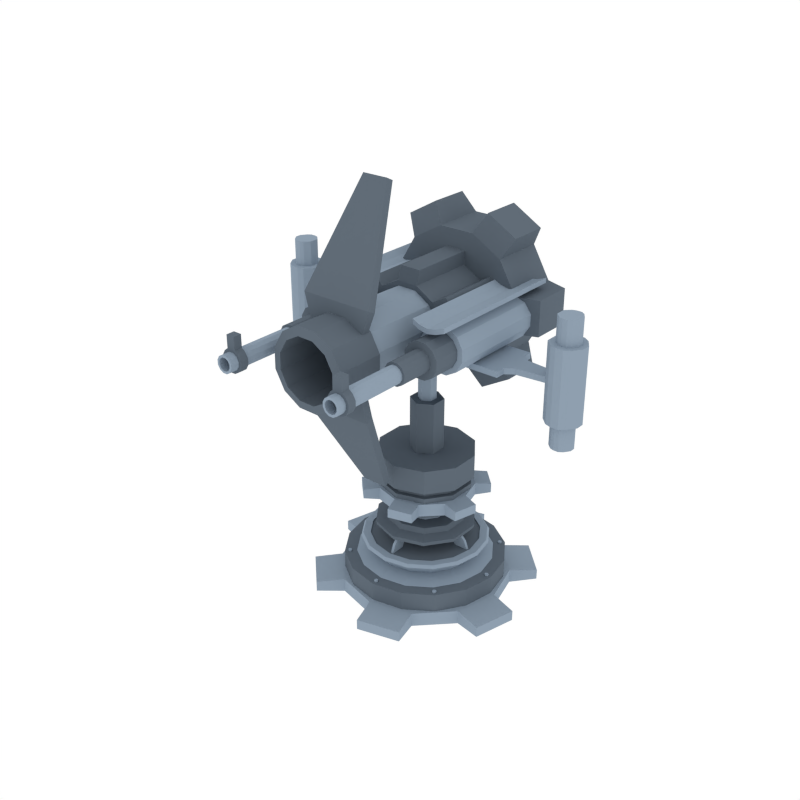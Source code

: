 # Source: Cannon01.blend  (saved by Blender 2.90.8; exported with 4.5.12 LTS)
import bpy
from mathutils import Matrix  # noqa: F401  (used for matrix-valued properties, if any)

bpy.ops.wm.read_factory_settings(use_empty=True)
scene = bpy.context.scene
scene.name = 'Scene'

# ---- collections
col_collection_1 = bpy.data.collections.new('Collection 1'); scene.collection.children.link(col_collection_1)

# ---- materials (node trees are filled in below, after node groups)
mat_dark = bpy.data.materials.new('Dark')
mat_dark.alpha_threshold = 0.0
mat_dark.diffuse_color = (0.1195, 0.15, 0.1845, 1.0)
mat_dark.roughness = 0.5
mat_light = bpy.data.materials.new('Light')
mat_light.alpha_threshold = 0.0
mat_light.diffuse_color = (0.2747, 0.3467, 0.4287, 1.0)
mat_light.roughness = 0.5

# ---- material node trees

# ---- world
world_world = bpy.data.worlds.new('World'); scene.world = world_world
world_world.color = (1.0, 1.0, 1.0)
world_world.use_sun_shadow = False
world_world.sun_shadow_jitter_overblur = 0.0
world_world.cycles.sampling_method = 'NONE'
world_world.cycles.sample_map_resolution = 256

# ---- meshes
me_cylinder_103 = bpy.data.meshes.new('Cylinder.103')
me_cylinder_103.from_pydata([(0.0, 0.4957, -0.02798), (0.0, 0.4957, 0.1584), (0.1897, 0.4579, -0.02798), (0.1897, 0.4579, 0.1584), (0.3505, 0.3505, -0.02798), (0.3505, 0.3505, 0.1584), (0.4579, 0.1897, -0.02798), (0.4579, 0.1897, 0.1584), (0.4957, -2.167e-08, -0.02798), (0.4957, -2.167e-08, 0.1584), (0.4579, -0.1897, -0.02798), (0.4579, -0.1897, 0.1584), (0.3505, -0.3505, -0.02798), (0.3505, -0.3505, 0.1584), (0.1897, -0.4579, -0.02798), (0.1897, -0.4579, 0.1584), (7.485e-08, -0.4957, -0.02798), (7.485e-08, -0.4957, 0.1584), (-0.1897, -0.4579, -0.02798), (-0.1897, -0.4579, 0.1584), (-0.3505, -0.3505, -0.02798), (-0.3505, -0.3505, 0.1584), (-0.4579, -0.1897, -0.02798), (-0.4579, -0.1897, 0.1584), (-0.4957, 5.911e-09, -0.02798), (-0.4957, 5.911e-09, 0.1584), (-0.4579, 0.1897, -0.02798), (-0.4579, 0.1897, 0.1584), (-0.3505, 0.3505, -0.02798), (-0.3505, 0.3505, 0.1584), (-0.1897, 0.4579, -0.02798), (-0.1897, 0.4579, 0.1584), (0.1609, 0.3885, 0.1589), (0.0, 0.4206, 0.1589), (0.2974, 0.2974, 0.1589), (0.3885, 0.1609, 0.1589), (0.4206, -1.838e-08, 0.1589), (0.3885, -0.1609, 0.1589), (0.2974, -0.2974, 0.1589), (0.1609, -0.3885, 0.1589), (6.35e-08, -0.4206, 0.1589), (-0.1609, -0.3885, 0.1589), (-0.2974, -0.2974, 0.1589), (-0.3885, -0.1609, 0.1589), (-0.4206, 5.015e-09, 0.1589), (-0.3885, 0.1609, 0.1589), (-0.2974, 0.2974, 0.1589), (-0.1609, 0.3885, 0.1589), (0.1502, 0.3626, 0.2684), (-2.006e-10, 0.3925, 0.2684), (0.2775, 0.2775, 0.2684), (0.3626, 0.1502, 0.2684), (0.3925, -1.716e-08, 0.2684), (0.3626, -0.1502, 0.2684), (0.2775, -0.2775, 0.2684), (0.1502, -0.3626, 0.2684), (5.907e-08, -0.3925, 0.2684), (-0.1502, -0.3626, 0.2684), (-0.2775, -0.2775, 0.2684), (-0.3626, -0.1502, 0.2684), (-0.3925, 4.681e-09, 0.2684), (-0.3626, 0.1502, 0.2684), (-0.2775, 0.2775, 0.2684), (-0.1502, 0.3626, 0.2684), (0.1456, 0.3514, 0.2863), (-3.105e-12, 0.3804, 0.2863), (0.269, 0.269, 0.2863), (0.3514, 0.1456, 0.2863), (0.3804, -1.663e-08, 0.2863), (0.3514, -0.1456, 0.2863), (0.269, -0.269, 0.2863), (0.1456, -0.3514, 0.2863), (5.743e-08, -0.3804, 0.2863), (-0.1456, -0.3514, 0.2863), (-0.269, -0.269, 0.2863), (-0.3514, -0.1456, 0.2863), (-0.3804, 4.536e-09, 0.2863), (-0.3514, 0.1456, 0.2863), (-0.269, 0.269, 0.2863), (-0.1456, 0.3514, 0.2863), (0.1285, 0.3103, 0.2863), (-2.742e-12, 0.3359, 0.2863), (0.2375, 0.2375, 0.2863), (0.3103, 0.1285, 0.2863), (0.3359, -1.468e-08, 0.2863), (0.3103, -0.1285, 0.2863), (0.2375, -0.2375, 0.2863), (0.1285, -0.3103, 0.2863), (5.072e-08, -0.3359, 0.2863), (-0.1285, -0.3103, 0.2863), (-0.2375, -0.2375, 0.2863), (-0.3103, -0.1285, 0.2863), (-0.3359, 4.006e-09, 0.2863), (-0.3103, 0.1285, 0.2863), (-0.2375, 0.2375, 0.2863), (-0.1285, 0.3103, 0.2863), (0.1285, 0.3103, 0.2791), (-2.742e-12, 0.3359, 0.2791), (0.2375, 0.2375, 0.2791), (0.3103, 0.1285, 0.2791), (0.3359, -1.468e-08, 0.2791), (0.3103, -0.1285, 0.2791), (0.2375, -0.2375, 0.2791), (0.1285, -0.3103, 0.2791), (5.072e-08, -0.3359, 0.2791), (-0.1285, -0.3103, 0.2791), (-0.2375, -0.2375, 0.2791), (-0.3103, -0.1285, 0.2791), (-0.3359, 4.006e-09, 0.2791), (-0.3103, 0.1285, 0.2791), (-0.2375, 0.2375, 0.2791), (-0.1285, 0.3103, 0.2791), (-0.3133, 4.366e-09, 0.1854), (-0.2894, 0.1199, 0.1854), (0.2894, -0.1199, 0.1854), (0.2215, -0.2215, 0.1854), (-0.2215, 0.2215, 0.1854), (0.1199, -0.2894, 0.1854), (-0.1199, 0.2894, 0.1854), (5.586e-08, -0.3133, 0.1854), (8.561e-09, 0.3133, 0.1854), (0.1199, 0.2894, 0.1854), (-0.1199, -0.2894, 0.1854), (0.2215, 0.2215, 0.1854), (-0.2215, -0.2215, 0.1854), (0.2894, 0.1199, 0.1854), (-0.2894, -0.1199, 0.1854), (0.3133, -1.306e-08, 0.1854), (-5.31e-09, 0.5243, -0.0436), (-5.31e-09, 0.5243, 0.0436), (0.2622, 0.4541, -0.0436), (0.2622, 0.4541, 0.0436), (0.4541, 0.2622, -0.0436), (0.4541, 0.2622, 0.0436), (0.5243, -8.766e-09, -0.0436), (0.5243, -8.766e-09, 0.0436), (0.4541, -0.2622, -0.0436), (0.4541, -0.2622, 0.0436), (0.2622, -0.4541, -0.0436), (0.2622, -0.4541, 0.0436), (7.386e-08, -0.5243, -0.0436), (7.386e-08, -0.5243, 0.0436), (-0.2622, -0.4541, -0.0436), (-0.2622, -0.4541, 0.0436), (-0.4541, -0.2622, -0.0436), (-0.4541, -0.2622, 0.0436), (-0.5243, -2.296e-07, -0.0436), (-0.5243, -2.296e-07, 0.0436), (-0.4541, 0.2622, -0.0436), (-0.4541, 0.2622, 0.0436), (-0.2622, 0.4541, -0.0436), (-0.2622, 0.4541, 0.0436), (-0.04622, 0.6884, -0.0321), (-0.04622, 0.6884, 0.0321), (0.3842, 0.573, 0.0321), (0.3842, 0.573, -0.0321), (0.573, 0.3842, -0.0321), (0.573, 0.3842, 0.0321), (0.6884, -0.04622, 0.0321), (0.6884, -0.04622, -0.0321), (0.6193, -0.3042, -0.0321), (0.6193, -0.3042, 0.0321), (0.3042, -0.6193, 0.0321), (0.3042, -0.6193, -0.0321), (0.04622, -0.6884, -0.0321), (0.04622, -0.6884, 0.0321), (-0.3842, -0.573, 0.0321), (-0.3842, -0.573, -0.0321), (-0.573, -0.3842, -0.0321), (-0.573, -0.3842, 0.0321), (-0.6884, 0.04622, 0.0321), (-0.6884, 0.04622, -0.0321), (-0.6193, 0.3042, -0.0321), (-0.6193, 0.3042, 0.0321), (-0.3042, 0.6193, 0.0321), (-0.3042, 0.6193, -0.0321), (-0.3187, -0.3363, 0.1529), (-0.3187, -0.3363, 0.167), (-0.3307, -0.3395, 0.1529), (-0.3307, -0.3395, 0.167), (-0.3395, -0.3307, 0.1529), (-0.3395, -0.3307, 0.167), (-0.3363, -0.3187, 0.1529), (-0.3363, -0.3187, 0.167), (-0.3243, -0.3155, 0.1529), (-0.3243, -0.3155, 0.167), (-0.3155, -0.3243, 0.1529), (-0.3155, -0.3243, 0.167), (0.3188, 0.3363, 0.1529), (0.3188, 0.3363, 0.167), (0.3307, 0.3395, 0.1529), (0.3307, 0.3395, 0.167), (0.3395, 0.3307, 0.1529), (0.3395, 0.3307, 0.167), (0.3363, 0.3187, 0.1529), (0.3363, 0.3187, 0.167), (0.3243, 0.3155, 0.1529), (0.3243, 0.3155, 0.167), (0.3155, 0.3243, 0.1529), (0.3155, 0.3243, 0.167), (-0.3363, 0.3187, 0.1529), (-0.3363, 0.3187, 0.167), (-0.3395, 0.3307, 0.1529), (-0.3395, 0.3307, 0.167), (-0.3307, 0.3395, 0.1529), (-0.3307, 0.3395, 0.167), (-0.3187, 0.3363, 0.1529), (-0.3187, 0.3363, 0.167), (-0.3155, 0.3243, 0.1529), (-0.3155, 0.3243, 0.167), (-0.3243, 0.3155, 0.1529), (-0.3243, 0.3155, 0.167), (0.3363, -0.3187, 0.1529), (0.3363, -0.3187, 0.167), (0.3395, -0.3307, 0.1529), (0.3395, -0.3307, 0.167), (0.3307, -0.3395, 0.1529), (0.3307, -0.3395, 0.167), (0.3187, -0.3363, 0.1529), (0.3187, -0.3363, 0.167), (0.3155, -0.3243, 0.1529), (0.3155, -0.3243, 0.167), (0.3243, -0.3155, 0.1529), (0.3243, -0.3155, 0.167), (0.01239, -0.4632, 0.1529), (0.01239, -0.4632, 0.167), (0.006193, -0.4739, 0.1529), (0.006193, -0.4739, 0.167), (-0.006194, -0.4739, 0.1529), (-0.006194, -0.4739, 0.167), (-0.01239, -0.4632, 0.1529), (-0.01239, -0.4632, 0.167), (-0.006194, -0.4524, 0.1529), (-0.006194, -0.4524, 0.167), (0.006193, -0.4524, 0.1529), (0.006193, -0.4524, 0.167), (-0.01239, 0.4632, 0.1529), (-0.01239, 0.4632, 0.167), (-0.006193, 0.4739, 0.1529), (-0.006193, 0.4739, 0.167), (0.006194, 0.4739, 0.1529), (0.006194, 0.4739, 0.167), (0.01239, 0.4632, 0.1529), (0.01239, 0.4632, 0.167), (0.006194, 0.4524, 0.1529), (0.006194, 0.4524, 0.167), (-0.006193, 0.4524, 0.1529), (-0.006193, 0.4524, 0.167), (-0.4632, -0.01239, 0.1529), (-0.4632, -0.01239, 0.167), (-0.4739, -0.006193, 0.1529), (-0.4739, -0.006193, 0.167), (-0.4739, 0.006194, 0.1529), (-0.4739, 0.006194, 0.167), (-0.4632, 0.01239, 0.1529), (-0.4632, 0.01239, 0.167), (-0.4524, 0.006194, 0.1529), (-0.4524, 0.006194, 0.167), (-0.4524, -0.006193, 0.1529), (-0.4524, -0.006193, 0.167), (0.4632, 0.01239, 0.1529), (0.4632, 0.01239, 0.167), (0.4739, 0.006193, 0.1529), (0.4739, 0.006193, 0.167), (0.4739, -0.006194, 0.1529), (0.4739, -0.006194, 0.167), (0.4632, -0.01239, 0.1529), (0.4632, -0.01239, 0.167), (0.4524, -0.006194, 0.1529), (0.4524, -0.006194, 0.167), (0.4524, 0.006194, 0.1529), (0.4524, 0.006194, 0.167), (0.008337, -0.3187, 0.2775), (0.008337, -0.2498, 0.3951), (-0.008337, -0.3187, 0.2775), (-0.008337, -0.2498, 0.3951), (0.008337, -0.229, 0.2775), (0.008337, -0.1602, 0.3951), (-0.008337, -0.229, 0.2775), (-0.008337, -0.1602, 0.3951), (0.008337, -0.2467, 0.3817), (-0.008337, -0.2467, 0.3817), (-0.008337, -0.157, 0.3817), (0.008337, -0.157, 0.3817), (-0.008337, -0.2981, 0.3296), (-0.008337, -0.2084, 0.3296), (0.008337, -0.2084, 0.3296), (0.008337, -0.2981, 0.3296), (0.3187, 0.008337, 0.2775), (0.2498, 0.008337, 0.3951), (0.3187, -0.008337, 0.2775), (0.2498, -0.008337, 0.3951), (0.229, 0.008337, 0.2775), (0.1602, 0.008337, 0.3951), (0.229, -0.008337, 0.2775), (0.1602, -0.008337, 0.3951), (0.2467, 0.008337, 0.3817), (0.2467, -0.008337, 0.3817), (0.157, -0.008337, 0.3817), (0.157, 0.008337, 0.3817), (0.2981, -0.008337, 0.3296), (0.2084, -0.008337, 0.3296), (0.2084, 0.008337, 0.3296), (0.2981, 0.008337, 0.3296), (-0.008337, 0.3187, 0.2775), (-0.008337, 0.2498, 0.3951), (0.008337, 0.3187, 0.2775), (0.008337, 0.2498, 0.3951), (-0.008337, 0.229, 0.2775), (-0.008337, 0.1602, 0.3951), (0.008337, 0.229, 0.2775), (0.008337, 0.1602, 0.3951), (-0.008337, 0.2467, 0.3817), (0.008337, 0.2467, 0.3817), (0.008337, 0.157, 0.3817), (-0.008337, 0.157, 0.3817), (0.008337, 0.2981, 0.3296), (0.008337, 0.2084, 0.3296), (-0.008337, 0.2084, 0.3296), (-0.008337, 0.2981, 0.3296), (-0.3187, -0.008337, 0.2775), (-0.2498, -0.008337, 0.3951), (-0.3187, 0.008337, 0.2775), (-0.2498, 0.008337, 0.3951), (-0.229, -0.008337, 0.2775), (-0.1602, -0.008337, 0.3951), (-0.229, 0.008337, 0.2775), (-0.1602, 0.008337, 0.3951), (-0.2467, -0.008337, 0.3817), (-0.2467, 0.008337, 0.3817), (-0.157, 0.008337, 0.3817), (-0.157, -0.008337, 0.3817), (-0.2981, 0.008337, 0.3296), (-0.2084, 0.008337, 0.3296), (-0.2084, -0.008337, 0.3296), (-0.2981, -0.008337, 0.3296)], [], [(0, 1, 3, 2), (2, 3, 5, 4), (4, 5, 7, 6), (6, 7, 9, 8), (8, 9, 11, 10), (10, 11, 13, 12), (12, 13, 15, 14), (14, 15, 17, 16), (16, 17, 19, 18), (18, 19, 21, 20), (20, 21, 23, 22), (22, 23, 25, 24), (24, 25, 27, 26), (26, 27, 29, 28), (7, 5, 34, 35), (28, 29, 31, 30), (30, 31, 1, 0), (0, 2, 4, 6, 8, 10, 12, 14, 16, 18, 20, 22, 24, 26, 28, 30), (113, 112, 60, 61), (17, 15, 39, 40), (3, 1, 33, 32), (27, 25, 44, 45), (13, 11, 37, 38), (23, 21, 42, 43), (1, 31, 47, 33), (9, 7, 35, 36), (19, 17, 40, 41), (29, 27, 45, 46), (5, 3, 32, 34), (15, 13, 38, 39), (25, 23, 43, 44), (11, 9, 36, 37), (21, 19, 41, 42), (31, 29, 46, 47), (51, 50, 66, 67), (115, 114, 53, 54), (116, 113, 61, 62), (117, 115, 54, 55), (118, 116, 62, 63), (119, 117, 55, 56), (121, 120, 49, 48), (120, 118, 63, 49), (122, 119, 56, 57), (123, 121, 48, 50), (124, 122, 57, 58), (125, 123, 50, 51), (126, 124, 58, 59), (127, 125, 51, 52), (112, 126, 59, 60), (114, 127, 52, 53), (69, 68, 84, 85), (59, 58, 74, 75), (52, 51, 67, 68), (60, 59, 75, 76), (53, 52, 68, 69), (61, 60, 76, 77), (54, 53, 69, 70), (62, 61, 77, 78), (55, 54, 70, 71), (63, 62, 78, 79), (56, 55, 71, 72), (48, 49, 65, 64), (49, 63, 79, 65), (57, 56, 72, 73), (50, 48, 64, 66), (58, 57, 73, 74), (90, 89, 105, 106), (77, 76, 92, 93), (70, 69, 85, 86), (78, 77, 93, 94), (71, 70, 86, 87), (79, 78, 94, 95), (72, 71, 87, 88), (64, 65, 81, 80), (65, 79, 95, 81), (73, 72, 88, 89), (66, 64, 80, 82), (74, 73, 89, 90), (67, 66, 82, 83), (75, 74, 90, 91), (68, 67, 83, 84), (76, 75, 91, 92), (96, 97, 111, 110, 109, 108, 107, 106, 105, 104, 103, 102, 101, 100, 99, 98), (83, 82, 98, 99), (91, 90, 106, 107), (84, 83, 99, 100), (92, 91, 107, 108), (85, 84, 100, 101), (93, 92, 108, 109), (86, 85, 101, 102), (94, 93, 109, 110), (87, 86, 102, 103), (95, 94, 110, 111), (88, 87, 103, 104), (80, 81, 97, 96), (81, 95, 111, 97), (89, 88, 104, 105), (82, 80, 96, 98), (37, 36, 127, 114), (44, 43, 126, 112), (36, 35, 125, 127), (43, 42, 124, 126), (35, 34, 123, 125), (42, 41, 122, 124), (34, 32, 121, 123), (41, 40, 119, 122), (33, 47, 118, 120), (32, 33, 120, 121), (40, 39, 117, 119), (47, 46, 116, 118), (39, 38, 115, 117), (46, 45, 113, 116), (38, 37, 114, 115), (45, 44, 112, 113), (128, 129, 131, 130), (147, 149, 173, 170), (132, 133, 135, 134), (142, 143, 166, 167), (136, 137, 139, 138), (133, 132, 156, 157), (140, 141, 143, 142), (148, 146, 171, 172), (144, 145, 147, 146), (151, 129, 153, 174), (131, 129, 151, 149, 147, 145, 143, 141, 139, 137, 135, 133), (148, 149, 151, 150), (131, 133, 157, 154), (128, 130, 132, 134, 136, 138, 140, 142, 144, 146, 148, 150), (155, 154, 157, 156), (159, 158, 161, 160), (163, 162, 165, 164), (167, 166, 169, 168), (171, 170, 173, 172), (175, 174, 153, 152), (144, 142, 167, 168), (138, 139, 162, 163), (149, 148, 172, 173), (143, 145, 169, 166), (140, 138, 163, 164), (134, 135, 158, 159), (145, 144, 168, 169), (129, 128, 152, 153), (139, 141, 165, 162), (136, 134, 159, 160), (130, 131, 154, 155), (141, 140, 164, 165), (150, 151, 174, 175), (135, 137, 161, 158), (132, 130, 155, 156), (128, 150, 175, 152), (137, 136, 160, 161), (146, 147, 170, 171), (176, 177, 179, 178), (178, 179, 181, 180), (180, 181, 183, 182), (182, 183, 185, 184), (179, 177, 187, 185, 183, 181), (184, 185, 187, 186), (186, 187, 177, 176), (188, 189, 191, 190), (190, 191, 193, 192), (192, 193, 195, 194), (194, 195, 197, 196), (191, 189, 199, 197, 195, 193), (196, 197, 199, 198), (198, 199, 189, 188), (200, 201, 203, 202), (202, 203, 205, 204), (204, 205, 207, 206), (206, 207, 209, 208), (203, 201, 211, 209, 207, 205), (208, 209, 211, 210), (210, 211, 201, 200), (212, 213, 215, 214), (214, 215, 217, 216), (216, 217, 219, 218), (218, 219, 221, 220), (215, 213, 223, 221, 219, 217), (220, 221, 223, 222), (222, 223, 213, 212), (224, 225, 227, 226), (226, 227, 229, 228), (228, 229, 231, 230), (230, 231, 233, 232), (227, 225, 235, 233, 231, 229), (232, 233, 235, 234), (234, 235, 225, 224), (236, 237, 239, 238), (238, 239, 241, 240), (240, 241, 243, 242), (242, 243, 245, 244), (239, 237, 247, 245, 243, 241), (244, 245, 247, 246), (246, 247, 237, 236), (248, 249, 251, 250), (250, 251, 253, 252), (252, 253, 255, 254), (254, 255, 257, 256), (251, 249, 259, 257, 255, 253), (256, 257, 259, 258), (258, 259, 249, 248), (260, 261, 263, 262), (262, 263, 265, 264), (264, 265, 267, 266), (266, 267, 269, 268), (263, 261, 271, 269, 267, 265), (268, 269, 271, 270), (270, 271, 261, 260), (280, 273, 275, 281), (281, 275, 279, 282), (282, 279, 277, 283), (283, 277, 273, 280), (272, 287, 284, 274), (279, 275, 273, 277), (286, 283, 280, 287), (285, 282, 283, 286), (284, 281, 282, 285), (287, 280, 281, 284), (274, 284, 285, 278), (278, 285, 286, 276), (276, 286, 287, 272), (296, 289, 291, 297), (297, 291, 295, 298), (298, 295, 293, 299), (299, 293, 289, 296), (288, 303, 300, 290), (295, 291, 289, 293), (302, 299, 296, 303), (301, 298, 299, 302), (300, 297, 298, 301), (303, 296, 297, 300), (290, 300, 301, 294), (294, 301, 302, 292), (292, 302, 303, 288), (312, 305, 307, 313), (313, 307, 311, 314), (314, 311, 309, 315), (315, 309, 305, 312), (304, 319, 316, 306), (311, 307, 305, 309), (318, 315, 312, 319), (317, 314, 315, 318), (316, 313, 314, 317), (319, 312, 313, 316), (306, 316, 317, 310), (310, 317, 318, 308), (308, 318, 319, 304), (328, 321, 323, 329), (329, 323, 327, 330), (330, 327, 325, 331), (331, 325, 321, 328), (320, 335, 332, 322), (327, 323, 321, 325), (334, 331, 328, 335), (333, 330, 331, 334), (332, 329, 330, 333), (335, 328, 329, 332), (322, 332, 333, 326), (326, 333, 334, 324), (324, 334, 335, 320)])
me_cylinder_103.polygons.foreach_set('material_index', [0, 0, 0, 0, 0, 0, 0, 0, 0, 0, 0, 0, 0, 0, 0, 0, 0, 0, 1, 0, 0, 0, 0, 0, 0, 0, 0, 0, 0, 0, 0, 0, 0, 0, 1, 1, 1, 1, 1, 1, 1, 1, 1, 1, 1, 1, 1, 1, 1, 1, 1, 1, 1, 1, 1, 1, 1, 1, 1, 1, 1, 1, 1, 1, 1, 1, 1, 1, 1, 1, 1, 1, 1, 1, 1, 1, 1, 1, 1, 1, 1, 1, 0, 1, 1, 1, 1, 1, 1, 1, 1, 1, 1, 1, 1, 1, 1, 1, 1, 1, 1, 1, 1, 1, 1, 1, 1, 1, 1, 1, 1, 1, 1, 1, 1, 1, 1, 1, 1, 1, 1, 1, 1, 1, 1, 1, 1, 1, 1, 1, 1, 1, 1, 1, 1, 1, 1, 1, 1, 1, 1, 1, 1, 1, 1, 1, 1, 1, 1, 1, 1, 1, 1, 1, 1, 1, 1, 1, 1, 1, 1, 1, 1, 1, 1, 1, 1, 1, 1, 1, 1, 1, 1, 1, 1, 1, 1, 1, 1, 1, 1, 1, 1, 1, 1, 1, 1, 1, 1, 1, 1, 1, 1, 1, 1, 1, 1, 1, 1, 1, 1, 1, 1, 1, 1, 1, 1, 1, 1, 1, 1, 1, 1, 1, 1, 1, 1, 1, 1, 1, 1, 1, 1, 1, 1, 1, 1, 1, 1, 1, 1, 1, 1, 1, 1, 1, 1, 1, 1, 1, 1, 1, 1, 1, 1, 1, 1, 1, 1, 1, 1, 1, 1, 1, 1, 1, 1, 1, 1, 1])
me_cylinder_103.materials.append(mat_dark)
me_cylinder_103.materials.append(mat_light)
me_cylinder_103.use_remesh_preserve_volume = False
me_cylinder_103.use_remesh_preserve_attributes = False
me_cylinder_103.use_mirror_vertex_groups = False
me_cylinder_103.update()
me_cylinder_109 = bpy.data.meshes.new('Cylinder.109')
me_cylinder_109.from_pydata([(0.3974, -0.3479, 0.2116), (0.3974, 0.3241, 0.2116), (0.3255, -0.3479, 0.2119), (0.3255, 0.3241, 0.2119), (0.2632, -0.3479, 0.1762), (0.2632, 0.3241, 0.1762), (0.2271, -0.3479, 0.1141), (0.2271, 0.3241, 0.1141), (0.2268, -0.3479, 0.04223), (0.2268, 0.3241, 0.04223), (0.2625, -0.3479, -0.02011), (0.2625, 0.3241, -0.02011), (0.3246, -0.3479, -0.05624), (0.3246, 0.3241, -0.05624), (0.3965, -0.3479, -0.05648), (0.3965, 0.3241, -0.05648), (0.4588, -0.3479, -0.02077), (0.4588, 0.3241, -0.02077), (0.4949, -0.3479, 0.04133), (0.4949, 0.3241, 0.04133), (0.4952, -0.3479, 0.1132), (0.4952, 0.3241, 0.1132), (0.4595, -0.3479, 0.1755), (0.4595, 0.3241, 0.1755), (0.3889, -0.3479, 0.1806), (0.3337, -0.3479, 0.1808), (0.2858, -0.3479, 0.1534), (0.2581, -0.3479, 0.1056), (0.2579, -0.3479, 0.05045), (0.2853, -0.3479, 0.002549), (0.3331, -0.3479, -0.02521), (0.3883, -0.3479, -0.0254), (0.4362, -0.3479, 0.002043), (0.4639, -0.3479, 0.04976), (0.4641, -0.3479, 0.105), (0.4367, -0.3479, 0.1529), (0.3889, -0.5187, 0.1806), (0.3337, -0.5187, 0.1808), (0.2858, -0.5187, 0.1534), (0.2581, -0.5187, 0.1056), (0.2579, -0.5187, 0.05045), (0.2853, -0.5187, 0.002549), (0.3331, -0.5187, -0.02521), (0.3883, -0.5187, -0.0254), (0.4362, -0.5187, 0.002043), (0.4639, -0.5187, 0.04976), (0.4641, -0.5187, 0.105), (0.4367, -0.5187, 0.1529), (0.3783, -0.5187, 0.1415), (0.3441, -0.5187, 0.1416), (0.3144, -0.5187, 0.1246), (0.2972, -0.5187, 0.09504), (0.2971, -0.5187, 0.0608), (0.3141, -0.5187, 0.03109), (0.3437, -0.5187, 0.01388), (0.3779, -0.5187, 0.01376), (0.4076, -0.5187, 0.03078), (0.4248, -0.5187, 0.06037), (0.4249, -0.5187, 0.09461), (0.4079, -0.5187, 0.1243), (0.3783, -0.7207, 0.1415), (0.3441, -0.7207, 0.1416), (0.3144, -0.7207, 0.1246), (0.2972, -0.7207, 0.09504), (0.2971, -0.7207, 0.0608), (0.3141, -0.7207, 0.03109), (0.3437, -0.7207, 0.01388), (0.3779, -0.7207, 0.01376), (0.4076, -0.7207, 0.03078), (0.4248, -0.7207, 0.06037), (0.4249, -0.7207, 0.09461), (0.4079, -0.7207, 0.1243), (0.3746, -0.7207, 0.1277), (0.3478, -0.7207, 0.1277), (0.3245, -0.7207, 0.1144), (0.311, -0.7207, 0.09127), (0.311, -0.7207, 0.06447), (0.3243, -0.7207, 0.04122), (0.3474, -0.7207, 0.02775), (0.3742, -0.7207, 0.02766), (0.3975, -0.7207, 0.04098), (0.411, -0.7207, 0.06414), (0.411, -0.7207, 0.09093), (0.3977, -0.7207, 0.1142), (0.3746, -1.177, 0.1277), (0.3478, -1.177, 0.1277), (0.3245, -1.177, 0.1144), (0.311, -1.177, 0.09127), (0.311, -1.177, 0.06447), (0.3243, -1.177, 0.04122), (0.3474, -1.177, 0.02775), (0.3742, -1.177, 0.02766), (0.3975, -1.177, 0.04098), (0.411, -1.177, 0.06414), (0.411, -1.177, 0.09093), (0.3977, -1.177, 0.1142), (0.3869, -1.077, 0.1431), (0.3355, -1.077, 0.1433), (0.3132, -1.077, 0.1258), (0.2956, -1.077, 0.09547), (0.2954, -1.077, 0.06037), (0.3129, -1.077, 0.02992), (0.3432, -1.077, 0.01227), (0.3783, -1.077, 0.01215), (0.4088, -1.077, 0.0296), (0.4264, -1.077, 0.05993), (0.4266, -1.077, 0.09503), (0.4091, -1.077, 0.1255), (0.3869, -1.127, 0.1431), (0.3355, -1.127, 0.1433), (0.3132, -1.127, 0.1258), (0.2956, -1.127, 0.09547), (0.2954, -1.127, 0.06037), (0.3129, -1.127, 0.02992), (0.3432, -1.127, 0.01227), (0.3783, -1.127, 0.01215), (0.4088, -1.127, 0.0296), (0.4264, -1.127, 0.05993), (0.4266, -1.127, 0.09503), (0.4091, -1.127, 0.1255), (0.371, -1.177, 0.1145), (0.3513, -1.177, 0.1145), (0.3342, -1.177, 0.1047), (0.3242, -1.177, 0.08768), (0.3242, -1.177, 0.06797), (0.334, -1.177, 0.05086), (0.351, -1.177, 0.04095), (0.3707, -1.177, 0.04088), (0.3878, -1.177, 0.05068), (0.3978, -1.177, 0.06772), (0.3978, -1.177, 0.08744), (0.388, -1.177, 0.1045), (0.371, -0.7386, 0.1145), (0.3513, -0.7386, 0.1145), (0.3342, -0.7386, 0.1047), (0.3242, -0.7386, 0.08768), (0.3242, -0.7386, 0.06797), (0.334, -0.7386, 0.05086), (0.351, -0.7386, 0.04095), (0.3707, -0.7386, 0.04088), (0.3878, -0.7386, 0.05068), (0.3978, -0.7386, 0.06772), (0.3978, -0.7386, 0.08744), (0.388, -0.7386, 0.1045), (0.3869, -1.077, 0.2181), (0.3355, -1.077, 0.2182), (0.3869, -1.127, 0.2181), (0.3355, -1.127, 0.2182), (0.4692, -0.4667, 0.2372), (0.4692, 0.4428, 0.2372), (0.2686, -0.4667, 0.2374), (0.2686, 0.4428, 0.2374), (0.4692, -0.4667, 0.2662), (0.2686, -0.4667, 0.2664), (0.2686, 0.4428, 0.2664), (0.4692, 0.4428, 0.2662), (0.4153, -0.4667, 0.217), (0.3615, -0.4667, 0.2059), (0.3076, -0.4667, 0.2171), (0.3076, 0.4428, 0.2171), (0.3615, 0.4428, 0.2059), (0.4153, 0.4428, 0.217), (0.4153, -0.4667, 0.246), (0.3615, -0.4667, 0.2349), (0.3076, -0.4667, 0.2461), (0.3076, 0.4428, 0.2461), (0.3615, 0.4428, 0.2349), (0.4153, 0.4428, 0.246), (-0.3974, -0.3479, 0.2116), (-0.3974, 0.3241, 0.2116), (-0.3255, -0.3479, 0.2119), (-0.3255, 0.3241, 0.2119), (-0.2632, -0.3479, 0.1762), (-0.2632, 0.3241, 0.1762), (-0.2271, -0.3479, 0.1141), (-0.2271, 0.3241, 0.1141), (-0.2268, -0.3479, 0.04223), (-0.2268, 0.3241, 0.04223), (-0.2625, -0.3479, -0.02011), (-0.2625, 0.3241, -0.02011), (-0.3246, -0.3479, -0.05624), (-0.3246, 0.3241, -0.05624), (-0.3965, -0.3479, -0.05648), (-0.3965, 0.3241, -0.05648), (-0.4588, -0.3479, -0.02077), (-0.4588, 0.3241, -0.02077), (-0.4949, -0.3479, 0.04133), (-0.4949, 0.3241, 0.04133), (-0.4952, -0.3479, 0.1132), (-0.4952, 0.3241, 0.1132), (-0.4595, -0.3479, 0.1755), (-0.4595, 0.3241, 0.1755), (-0.3889, -0.3479, 0.1806), (-0.3337, -0.3479, 0.1808), (-0.2858, -0.3479, 0.1534), (-0.2581, -0.3479, 0.1056), (-0.2579, -0.3479, 0.05045), (-0.2853, -0.3479, 0.002549), (-0.3331, -0.3479, -0.02521), (-0.3883, -0.3479, -0.0254), (-0.4362, -0.3479, 0.002043), (-0.4639, -0.3479, 0.04976), (-0.4641, -0.3479, 0.105), (-0.4367, -0.3479, 0.1529), (-0.3889, -0.5187, 0.1806), (-0.3337, -0.5187, 0.1808), (-0.2858, -0.5187, 0.1534), (-0.2581, -0.5187, 0.1056), (-0.2579, -0.5187, 0.05045), (-0.2853, -0.5187, 0.002549), (-0.3331, -0.5187, -0.02521), (-0.3883, -0.5187, -0.0254), (-0.4362, -0.5187, 0.002043), (-0.4639, -0.5187, 0.04976), (-0.4641, -0.5187, 0.105), (-0.4367, -0.5187, 0.1529), (-0.3783, -0.5187, 0.1415), (-0.3441, -0.5187, 0.1416), (-0.3144, -0.5187, 0.1246), (-0.2972, -0.5187, 0.09504), (-0.2971, -0.5187, 0.0608), (-0.3141, -0.5187, 0.03109), (-0.3437, -0.5187, 0.01388), (-0.3779, -0.5187, 0.01376), (-0.4076, -0.5187, 0.03078), (-0.4248, -0.5187, 0.06037), (-0.4249, -0.5187, 0.09461), (-0.4079, -0.5187, 0.1243), (-0.3783, -0.7207, 0.1415), (-0.3441, -0.7207, 0.1416), (-0.3144, -0.7207, 0.1246), (-0.2972, -0.7207, 0.09504), (-0.2971, -0.7207, 0.0608), (-0.3141, -0.7207, 0.03109), (-0.3437, -0.7207, 0.01388), (-0.3779, -0.7207, 0.01376), (-0.4076, -0.7207, 0.03078), (-0.4248, -0.7207, 0.06037), (-0.4249, -0.7207, 0.09461), (-0.4079, -0.7207, 0.1243), (-0.3746, -0.7207, 0.1277), (-0.3478, -0.7207, 0.1277), (-0.3245, -0.7207, 0.1144), (-0.311, -0.7207, 0.09127), (-0.311, -0.7207, 0.06447), (-0.3243, -0.7207, 0.04122), (-0.3474, -0.7207, 0.02775), (-0.3742, -0.7207, 0.02766), (-0.3975, -0.7207, 0.04098), (-0.411, -0.7207, 0.06414), (-0.411, -0.7207, 0.09093), (-0.3977, -0.7207, 0.1142), (-0.3746, -1.177, 0.1277), (-0.3478, -1.177, 0.1277), (-0.3245, -1.177, 0.1144), (-0.311, -1.177, 0.09127), (-0.311, -1.177, 0.06447), (-0.3243, -1.177, 0.04122), (-0.3474, -1.177, 0.02775), (-0.3742, -1.177, 0.02766), (-0.3975, -1.177, 0.04098), (-0.411, -1.177, 0.06414), (-0.411, -1.177, 0.09093), (-0.3977, -1.177, 0.1142), (-0.3869, -1.077, 0.1431), (-0.3355, -1.077, 0.1433), (-0.3132, -1.077, 0.1258), (-0.2956, -1.077, 0.09547), (-0.2954, -1.077, 0.06037), (-0.3129, -1.077, 0.02992), (-0.3432, -1.077, 0.01227), (-0.3783, -1.077, 0.01215), (-0.4088, -1.077, 0.0296), (-0.4264, -1.077, 0.05993), (-0.4266, -1.077, 0.09503), (-0.4091, -1.077, 0.1255), (-0.3869, -1.127, 0.1431), (-0.3355, -1.127, 0.1433), (-0.3132, -1.127, 0.1258), (-0.2956, -1.127, 0.09547), (-0.2954, -1.127, 0.06037), (-0.3129, -1.127, 0.02992), (-0.3432, -1.127, 0.01227), (-0.3783, -1.127, 0.01215), (-0.4088, -1.127, 0.0296), (-0.4264, -1.127, 0.05993), (-0.4266, -1.127, 0.09503), (-0.4091, -1.127, 0.1255), (-0.371, -1.177, 0.1145), (-0.3513, -1.177, 0.1145), (-0.3342, -1.177, 0.1047), (-0.3242, -1.177, 0.08768), (-0.3242, -1.177, 0.06797), (-0.334, -1.177, 0.05086), (-0.351, -1.177, 0.04095), (-0.3707, -1.177, 0.04088), (-0.3878, -1.177, 0.05068), (-0.3978, -1.177, 0.06772), (-0.3978, -1.177, 0.08744), (-0.388, -1.177, 0.1045), (-0.371, -0.7386, 0.1145), (-0.3513, -0.7386, 0.1145), (-0.3342, -0.7386, 0.1047), (-0.3242, -0.7386, 0.08768), (-0.3242, -0.7386, 0.06797), (-0.334, -0.7386, 0.05086), (-0.351, -0.7386, 0.04095), (-0.3707, -0.7386, 0.04088), (-0.3878, -0.7386, 0.05068), (-0.3978, -0.7386, 0.06772), (-0.3978, -0.7386, 0.08744), (-0.388, -0.7386, 0.1045), (-0.3869, -1.077, 0.2181), (-0.3355, -1.077, 0.2182), (-0.3869, -1.127, 0.2181), (-0.3355, -1.127, 0.2182), (-0.4692, -0.4667, 0.2372), (-0.4692, 0.4428, 0.2372), (-0.2686, -0.4667, 0.2374), (-0.2686, 0.4428, 0.2374), (-0.4692, -0.4667, 0.2662), (-0.2686, -0.4667, 0.2664), (-0.2686, 0.4428, 0.2664), (-0.4692, 0.4428, 0.2662), (-0.4153, -0.4667, 0.217), (-0.3615, -0.4667, 0.2059), (-0.3076, -0.4667, 0.2171), (-0.3076, 0.4428, 0.2171), (-0.3615, 0.4428, 0.2059), (-0.4153, 0.4428, 0.217), (-0.4153, -0.4667, 0.246), (-0.3615, -0.4667, 0.2349), (-0.3076, -0.4667, 0.2461), (-0.3076, 0.4428, 0.2461), (-0.3615, 0.4428, 0.2349), (-0.4153, 0.4428, 0.246), (-0.199, -0.1667, -0.04357), (-0.199, 0.1428, -0.04357), (-0.5883, -0.1667, -0.04329), (-0.5883, 0.1428, -0.04329), (-0.199, 0.1428, -0.07859), (-0.199, -0.1667, -0.07859), (-0.5883, -0.1667, -0.07831), (-0.5883, 0.1428, -0.07831), (-0.199, 0.08567, -0.04357), (-0.199, -0.1095, -0.04357), (-0.5883, 0.08567, -0.04329), (-0.5883, -0.1095, -0.04329), (-0.199, 0.08567, -0.07859), (-0.199, -0.1095, -0.07859), (-0.5883, 0.08567, -0.07831), (-0.5883, -0.1095, -0.07831), (-0.8579, 0.07867, -0.04329), (-0.8579, -0.1025, -0.04329), (-0.8579, 0.07867, -0.07831), (-0.8579, -0.1025, -0.07831), (-0.635, -0.07428, -0.04329), (-0.8112, -0.05606, -0.04329), (-0.8112, -0.05606, -0.07831), (-0.635, -0.07428, -0.07831), (-0.8112, 0.0322, -0.07831), (-0.635, 0.05042, -0.07831), (-0.635, 0.05042, -0.04329), (-0.8112, 0.0322, -0.04329), (-0.9753, 0.06643, -0.04329), (-1.011, 0.0132, -0.04329), (-1.011, -0.03706, -0.04329), (-0.9753, -0.09029, -0.04329), (-1.011, 0.0132, -0.07831), (-0.9753, 0.06643, -0.07831), (-0.9753, -0.09029, -0.07831), (-1.011, -0.03706, -0.07831), (-0.9401, -0.1147, -0.04329), (-0.8943, -0.1147, -0.04329), (-0.8943, 0.09082, -0.04329), (-0.9401, 0.09082, -0.04329), (-0.8943, 0.09082, -0.07831), (-0.9401, 0.09082, -0.07831), (-0.9401, -0.1147, -0.07831), (-0.8943, -0.1147, -0.07831), (-0.8579, 0.07867, 0.1615), (-0.8579, -0.1025, 0.1615), (-0.8579, 0.07867, -0.2831), (-0.8579, -0.1025, -0.2831), (-0.8112, -0.05606, 0.1615), (-0.8112, 0.0322, 0.1615), (-0.8112, -0.05606, -0.2831), (-0.8112, 0.0322, -0.2831), (-0.9753, 0.06643, -0.2831), (-1.011, 0.0132, -0.2831), (-1.011, 0.0132, 0.1615), (-0.9753, 0.06643, 0.1615), (-1.011, -0.03706, -0.2831), (-0.9753, -0.09029, -0.2831), (-0.9753, -0.09029, 0.1615), (-1.011, -0.03706, 0.1615), (-0.8943, -0.1147, 0.1615), (-0.9401, 0.09082, 0.1615), (-0.9401, 0.09082, -0.2831), (-0.8943, -0.1147, -0.2831), (-0.9401, -0.1147, 0.1615), (-0.8943, 0.09082, 0.1615), (-0.8943, 0.09082, -0.2831), (-0.9401, -0.1147, -0.2831), (-0.8781, 0.04708, 0.1615), (-0.8781, -0.07094, 0.1615), (-0.8781, 0.04708, -0.2831), (-0.8781, -0.07094, -0.2831), (-0.8477, -0.04067, 0.1615), (-0.8477, 0.01681, 0.1615), (-0.8477, -0.04067, -0.2831), (-0.8477, 0.01681, -0.2831), (-0.9546, 0.0391, -0.2831), (-0.9781, 0.004436, -0.2831), (-0.9781, 0.004436, 0.1615), (-0.9546, 0.0391, 0.1615), (-0.9781, -0.0283, -0.2831), (-0.9546, -0.06296, -0.2831), (-0.9546, -0.06296, 0.1615), (-0.9781, -0.0283, 0.1615), (-0.9018, -0.07885, 0.1615), (-0.9317, 0.05499, 0.1615), (-0.9317, 0.05499, -0.2831), (-0.9018, -0.07885, -0.2831), (-0.9317, -0.07885, 0.1615), (-0.9018, 0.05499, 0.1615), (-0.9018, 0.05499, -0.2831), (-0.9317, -0.07885, -0.2831), (-0.8781, 0.04708, 0.3117), (-0.8781, -0.07094, 0.3117), (-0.8781, 0.04708, -0.4333), (-0.8781, -0.07094, -0.4333), (-0.8477, -0.04067, 0.3117), (-0.8477, 0.01681, 0.3117), (-0.8477, -0.04067, -0.4333), (-0.8477, 0.01681, -0.4333), (-0.9546, 0.0391, -0.4333), (-0.9781, 0.004436, -0.4333), (-0.9781, 0.004436, 0.3117), (-0.9546, 0.0391, 0.3117), (-0.9781, -0.0283, -0.4333), (-0.9546, -0.06296, -0.4333), (-0.9546, -0.06296, 0.3117), (-0.9781, -0.0283, 0.3117), (-0.9018, -0.07885, 0.3117), (-0.9317, 0.05499, 0.3117), (-0.9317, 0.05499, -0.4333), (-0.9018, -0.07885, -0.4333), (-0.9317, -0.07885, 0.3117), (-0.9018, 0.05499, 0.3117), (-0.9018, 0.05499, -0.4333), (-0.9317, -0.07885, -0.4333), (0.199, -0.1667, -0.04357), (0.199, 0.1428, -0.04357), (0.5883, -0.1667, -0.04329), (0.5883, 0.1428, -0.04329), (0.199, 0.1428, -0.07859), (0.199, -0.1667, -0.07859), (0.5883, -0.1667, -0.07831), (0.5883, 0.1428, -0.07831), (0.199, 0.08567, -0.04357), (0.199, -0.1095, -0.04357), (0.5883, 0.08567, -0.04329), (0.5883, -0.1095, -0.04329), (0.199, 0.08567, -0.07859), (0.199, -0.1095, -0.07859), (0.5883, 0.08567, -0.07831), (0.5883, -0.1095, -0.07831), (0.8579, 0.07867, -0.04329), (0.8579, -0.1025, -0.04329), (0.8579, 0.07867, -0.07831), (0.8579, -0.1025, -0.07831), (0.635, -0.07428, -0.04329), (0.8112, -0.05606, -0.04329), (0.8112, -0.05606, -0.07831), (0.635, -0.07428, -0.07831), (0.8112, 0.0322, -0.07831), (0.635, 0.05042, -0.07831), (0.635, 0.05042, -0.04329), (0.8112, 0.0322, -0.04329), (0.9753, 0.06643, -0.04329), (1.011, 0.0132, -0.04329), (1.011, -0.03706, -0.04329), (0.9753, -0.09029, -0.04329), (1.011, 0.0132, -0.07831), (0.9753, 0.06643, -0.07831), (0.9753, -0.09029, -0.07831), (1.011, -0.03706, -0.07831), (0.9401, -0.1147, -0.04329), (0.8943, -0.1147, -0.04329), (0.8943, 0.09082, -0.04329), (0.9401, 0.09082, -0.04329), (0.8943, 0.09082, -0.07831), (0.9401, 0.09082, -0.07831), (0.9401, -0.1147, -0.07831), (0.8943, -0.1147, -0.07831), (0.8579, 0.07867, 0.1615), (0.8579, -0.1025, 0.1615), (0.8579, 0.07867, -0.2831), (0.8579, -0.1025, -0.2831), (0.8112, -0.05606, 0.1615), (0.8112, 0.0322, 0.1615), (0.8112, -0.05606, -0.2831), (0.8112, 0.0322, -0.2831), (0.9753, 0.06643, -0.2831), (1.011, 0.0132, -0.2831), (1.011, 0.0132, 0.1615), (0.9753, 0.06643, 0.1615), (1.011, -0.03706, -0.2831), (0.9753, -0.09029, -0.2831), (0.9753, -0.09029, 0.1615), (1.011, -0.03706, 0.1615), (0.8943, -0.1147, 0.1615), (0.9401, 0.09082, 0.1615), (0.9401, 0.09082, -0.2831), (0.8943, -0.1147, -0.2831), (0.9401, -0.1147, 0.1615), (0.8943, 0.09082, 0.1615), (0.8943, 0.09082, -0.2831), (0.9401, -0.1147, -0.2831), (0.8781, 0.04708, 0.1615), (0.8781, -0.07094, 0.1615), (0.8781, 0.04708, -0.2831), (0.8781, -0.07094, -0.2831), (0.8477, -0.04067, 0.1615), (0.8477, 0.01681, 0.1615), (0.8477, -0.04067, -0.2831), (0.8477, 0.01681, -0.2831), (0.9546, 0.0391, -0.2831), (0.9781, 0.004436, -0.2831), (0.9781, 0.004436, 0.1615), (0.9546, 0.0391, 0.1615), (0.9781, -0.0283, -0.2831), (0.9546, -0.06296, -0.2831), (0.9546, -0.06296, 0.1615), (0.9781, -0.0283, 0.1615), (0.9018, -0.07885, 0.1615), (0.9317, 0.05499, 0.1615), (0.9317, 0.05499, -0.2831), (0.9018, -0.07885, -0.2831), (0.9317, -0.07885, 0.1615), (0.9018, 0.05499, 0.1615), (0.9018, 0.05499, -0.2831), (0.9317, -0.07885, -0.2831), (0.8781, 0.04708, 0.3117), (0.8781, -0.07094, 0.3117), (0.8781, 0.04708, -0.4333), (0.8781, -0.07094, -0.4333), (0.8477, -0.04067, 0.3117), (0.8477, 0.01681, 0.3117), (0.8477, -0.04067, -0.4333), (0.8477, 0.01681, -0.4333), (0.9546, 0.0391, -0.4333), (0.9781, 0.004436, -0.4333), (0.9781, 0.004436, 0.3117), (0.9546, 0.0391, 0.3117), (0.9781, -0.0283, -0.4333), (0.9546, -0.06296, -0.4333), (0.9546, -0.06296, 0.3117), (0.9781, -0.0283, 0.3117), (0.9018, -0.07885, 0.3117), (0.9317, 0.05499, 0.3117), (0.9317, 0.05499, -0.4333), (0.9018, -0.07885, -0.4333), (0.9317, -0.07885, 0.3117), (0.9018, 0.05499, 0.3117), (0.9018, 0.05499, -0.4333), (0.9317, -0.07885, -0.4333), (0.05104, -0.1811, -0.1721), (0.05104, 0.5433, -0.1721), (0.1625, -0.1811, -0.1104), (0.1625, 0.5433, -0.1104), (0.2283, -0.1811, -0.001252), (0.2283, 0.5433, -0.001252), (0.2306, -0.1811, 0.1261), (0.2306, 0.5433, 0.1261), (0.1689, -0.1811, 0.2376), (0.1689, 0.5433, 0.2376), (0.05976, -0.1811, 0.3034), (0.05976, 0.5433, 0.3034), (-0.06763, -0.1811, 0.3057), (-0.06763, 0.5433, 0.3057), (-0.1791, -0.1811, 0.244), (-0.1791, 0.5433, 0.244), (-0.2448, -0.1811, 0.1349), (-0.2448, 0.5433, 0.1349), (-0.2472, -0.1811, 0.00747), (-0.2472, 0.5433, 0.00747), (-0.1855, -0.1811, -0.104), (-0.1855, 0.5433, -0.104), (-0.07635, -0.1811, -0.1697), (-0.07635, 0.5433, -0.1697), (0.04855, -0.1556, -0.252), (0.04855, 0.5178, -0.252), (0.2316, 0.5178, -0.1508), (0.2316, -0.1556, -0.1508), (0.2963, -0.1556, -0.0434), (0.2963, 0.5178, -0.0434), (0.3001, 0.5178, 0.1658), (0.3001, -0.1556, 0.1658), (0.2394, -0.1556, 0.2755), (0.2394, 0.5178, 0.2755), (0.0602, 0.5178, 0.3834), (0.0602, -0.1556, 0.3834), (-0.06513, -0.1556, 0.3857), (-0.06513, 0.5178, 0.3857), (-0.2482, 0.5178, 0.2844), (-0.2482, -0.1556, 0.2844), (-0.3128, -0.1556, 0.177), (-0.3128, 0.5178, 0.177), (-0.3167, 0.5178, -0.03215), (-0.3167, -0.1556, -0.03215), (-0.256, -0.1556, -0.1418), (-0.256, 0.5178, -0.1418), (-0.07679, 0.5178, -0.2497), (-0.07679, -0.1556, -0.2497), (0.03623, -0.1811, -0.1124), (0.1199, -0.1811, -0.06616), (0.1692, -0.1811, 0.01574), (0.1709, -0.1811, 0.1113), (0.1247, -0.1811, 0.195), (0.04277, -0.1811, 0.2443), (-0.05281, -0.1811, 0.246), (-0.1365, -0.1811, 0.1998), (-0.1858, -0.1811, 0.1179), (-0.1875, -0.1811, 0.02229), (-0.1413, -0.1811, -0.06137), (-0.05935, -0.1811, -0.1107), (0.03623, 0.03738, -0.1124), (0.1199, 0.03738, -0.06616), (0.1692, 0.03738, 0.01574), (0.1709, 0.03738, 0.1113), (0.1247, 0.03738, 0.195), (0.04277, 0.03738, 0.2443), (-0.05281, 0.03738, 0.246), (-0.1365, 0.03738, 0.1998), (-0.1858, 0.03738, 0.1179), (-0.1875, 0.03738, 0.02229), (-0.1413, 0.03738, -0.06137), (-0.05935, 0.03738, -0.1107), (-0.2173, -0.1811, 0.01488), (-0.2153, -0.1811, 0.1264), (-0.1578, -0.1811, 0.2219), (-0.06022, -0.1811, 0.2759), (0.05127, -0.1811, 0.2738), (0.1468, -0.1811, 0.2163), (0.2008, -0.1811, 0.1187), (0.04364, -0.1811, -0.1423), (-0.06785, -0.1811, -0.1402), (0.1412, -0.1811, -0.08828), (0.1987, -0.1811, 0.007245), (-0.1634, -0.1811, -0.08269), (0.03623, -0.6535, -0.1124), (0.1199, -0.6535, -0.06616), (0.1692, -0.6535, 0.01574), (0.1709, -0.6535, 0.1113), (0.1247, -0.6535, 0.195), (0.04277, -0.6535, 0.2443), (-0.05281, -0.6535, 0.246), (-0.1365, -0.6535, 0.1998), (-0.1858, -0.6535, 0.1179), (-0.1875, -0.6535, 0.02229), (-0.1413, -0.6535, -0.06137), (-0.05935, -0.6535, -0.1107), (-0.2173, -0.6535, 0.01488), (0.04364, -0.6535, -0.1423), (0.1412, -0.6535, -0.08828), (-0.2153, -0.6535, 0.1264), (-0.1578, -0.6535, 0.2219), (-0.06022, -0.6535, 0.2759), (0.05127, -0.6535, 0.2738), (0.1468, -0.6535, 0.2163), (0.2008, -0.6535, 0.1187), (-0.06785, -0.6535, -0.1402), (0.1987, -0.6535, 0.007245), (-0.1634, -0.6535, -0.08269), (0.03623, -0.9603, -0.1124), (0.1199, -0.9603, -0.06616), (0.1692, -0.9603, 0.01574), (0.1709, -0.9603, 0.1113), (0.1247, -0.9603, 0.195), (0.04277, -0.9603, 0.2443), (-0.05281, -0.9603, 0.246), (-0.1365, -0.9603, 0.1998), (-0.1858, -0.9603, 0.1179), (-0.1875, -0.9603, 0.02229), (-0.1413, -0.9603, -0.06137), (-0.05935, -0.9603, -0.1107), (-0.06499, -0.6639, 0.2951), (-0.06499, -0.95, 0.2951), (-0.2366, -0.95, 0.0101), (-0.2366, -0.6639, 0.0101), (-0.1776, -0.6639, -0.09644), (-0.1776, -0.95, -0.09644), (0.05675, -0.6639, 0.2929), (0.05675, -0.95, 0.2929), (0.22, -0.95, 0.1235), (0.22, -0.6639, 0.1235), (0.1611, -0.6639, 0.2301), (0.1611, -0.95, 0.2301), (0.2178, -0.6639, 0.001767), (0.155, -0.6639, -0.1025), (-0.07333, -0.6639, -0.1592), (0.04841, -0.6639, -0.1615), (-0.1715, -0.6639, 0.2362), (-0.2343, -0.6639, 0.1318), (0.2178, -0.95, 0.001767), (0.155, -0.95, -0.1025), (-0.07333, -0.95, -0.1592), (0.04841, -0.95, -0.1615), (-0.1715, -0.95, 0.2362), (-0.2343, -0.95, 0.1318), (-0.108, 0.2408, -0.316), (-0.108, 0.5713, -0.316), (0.1094, 0.2408, -0.3156), (0.1094, 0.5713, -0.3156), (0.2975, 0.2408, -0.2066), (0.2975, 0.5713, -0.2066), (0.4059, 0.2408, -0.0181), (0.4059, 0.5713, -0.0181), (0.4055, 0.2408, 0.1993), (0.4055, 0.5713, 0.1993), (0.2965, 0.2408, 0.3874), (0.2965, 0.5713, 0.3874), (0.108, 0.2408, 0.4958), (0.108, 0.5713, 0.4958), (-0.1094, 0.2408, 0.4954), (-0.1094, 0.5713, 0.4954), (-0.2975, 0.2408, 0.3864), (-0.2975, 0.5713, 0.3864), (-0.4059, 0.2408, 0.1979), (-0.4059, 0.5713, 0.1979), (-0.4055, 0.2408, -0.01952), (-0.4055, 0.5713, -0.01952), (-0.2965, 0.2408, -0.2076), (-0.2965, 0.5713, -0.2076), (-0.1776, 0.2844, -0.4335), (-0.1776, 0.5277, -0.4335), (0.1794, 0.5277, -0.4328), (0.1794, 0.2844, -0.4328), (0.3645, 0.2844, -0.3256), (0.3645, 0.5277, -0.3256), (0.5424, 0.5277, -0.0161), (0.5424, 0.2844, -0.0161), (0.542, 0.2844, 0.1978), (0.542, 0.5277, 0.1978), (0.363, 0.5277, 0.5066), (0.363, 0.2844, 0.5066), (0.1776, 0.2844, 0.6133), (0.1776, 0.5277, 0.6133), (-0.1794, 0.5277, 0.6126), (-0.1794, 0.2844, 0.6126), (-0.3645, 0.2844, 0.5053), (-0.3645, 0.5277, 0.5053), (-0.5424, 0.5277, 0.1959), (-0.5424, 0.2844, 0.1959), (-0.542, 0.2844, -0.018), (-0.542, 0.5277, -0.018), (-0.363, 0.5277, -0.3268), (-0.363, 0.2844, -0.3268), (0.04237, -0.4251, -0.8304), (-0.1115, -0.4251, -0.8304), (0.1827, -0.7299, -0.2584), (-0.2518, -0.7299, -0.2584), (0.1303, -0.7285, -0.06577), (-0.174, -0.7285, -0.06577), (0.1827, -0.6862, -0.2362), (0.04237, -0.3814, -0.8082), (-0.1115, -0.3814, -0.8082), (-0.2518, -0.6862, -0.2362), (-0.174, -0.68, -0.06577), (0.1303, -0.68, -0.06577), (-0.086, -0.4251, 0.9416), (0.06785, -0.4251, 0.9416), (-0.2263, -0.7299, 0.3696), (0.2081, -0.7299, 0.3696), (-0.174, -0.7285, 0.1769), (0.1446, -0.7285, 0.1924), (-0.2263, -0.6862, 0.3474), (-0.086, -0.3814, 0.9194), (0.06785, -0.3814, 0.9194), (0.2081, -0.6862, 0.3474), (0.1446, -0.68, 0.1924), (-0.174, -0.68, 0.1769), (-0.009078, -0.4251, 0.9416), (-0.009078, -0.7299, 0.3696), (-0.02182, -0.7285, 0.284), (-0.009078, -0.3814, 0.9194), (-0.009078, -0.6862, 0.3474), (-0.02182, -0.68, 0.284), (-0.03456, -0.4251, -0.8304), (-0.03456, -0.7299, -0.2584), (-0.02182, -0.7285, -0.1728), (-0.03456, -0.3814, -0.8082), (-0.03456, -0.6862, -0.2362), (-0.02182, -0.68, -0.1728)], [], [(0, 1, 3, 2), (2, 3, 5, 4), (4, 5, 7, 6), (6, 7, 9, 8), (8, 9, 11, 10), (10, 11, 13, 12), (12, 13, 15, 14), (14, 15, 17, 16), (16, 17, 19, 18), (18, 19, 21, 20), (3, 1, 23, 21, 19, 17, 15, 13, 11, 9, 7, 5), (20, 21, 23, 22), (22, 23, 1, 0), (12, 14, 31, 30), (24, 25, 37, 36), (10, 12, 30, 29), (8, 10, 29, 28), (6, 8, 28, 27), (22, 0, 24, 35), (0, 2, 25, 24), (4, 6, 27, 26), (20, 22, 35, 34), (2, 4, 26, 25), (18, 20, 34, 33), (16, 18, 33, 32), (14, 16, 32, 31), (46, 47, 59, 58), (31, 32, 44, 43), (28, 29, 41, 40), (35, 24, 36, 47), (25, 26, 38, 37), (32, 33, 45, 44), (29, 30, 42, 41), (26, 27, 39, 38), (33, 34, 46, 45), (30, 31, 43, 42), (27, 28, 40, 39), (34, 35, 47, 46), (51, 52, 64, 63), (36, 37, 49, 48), (43, 44, 56, 55), (40, 41, 53, 52), (47, 36, 48, 59), (37, 38, 50, 49), (44, 45, 57, 56), (41, 42, 54, 53), (38, 39, 51, 50), (45, 46, 58, 57), (42, 43, 55, 54), (39, 40, 52, 51), (63, 64, 76, 75), (58, 59, 71, 70), (48, 49, 61, 60), (55, 56, 68, 67), (52, 53, 65, 64), (59, 48, 60, 71), (49, 50, 62, 61), (56, 57, 69, 68), (53, 54, 66, 65), (50, 51, 63, 62), (57, 58, 70, 69), (54, 55, 67, 66), (78, 79, 91, 90), (70, 71, 83, 82), (60, 61, 73, 72), (67, 68, 80, 79), (64, 65, 77, 76), (71, 60, 72, 83), (61, 62, 74, 73), (68, 69, 81, 80), (65, 66, 78, 77), (62, 63, 75, 74), (69, 70, 82, 81), (66, 67, 79, 78), (90, 91, 127, 126), (75, 76, 88, 87), (82, 83, 95, 94), (72, 73, 85, 84), (79, 80, 92, 91), (76, 77, 89, 88), (83, 72, 84, 95), (73, 74, 86, 85), (80, 81, 93, 92), (77, 78, 90, 89), (74, 75, 87, 86), (81, 82, 94, 93), (96, 107, 106, 105, 104, 103, 102, 101, 100, 99, 98, 97), (108, 109, 110, 111, 112, 113, 114, 115, 116, 117, 118, 119), (105, 106, 118, 117), (102, 103, 115, 114), (99, 100, 112, 111), (106, 107, 119, 118), (109, 108, 146, 147), (103, 104, 116, 115), (100, 101, 113, 112), (107, 96, 108, 119), (97, 98, 110, 109), (104, 105, 117, 116), (101, 102, 114, 113), (98, 99, 111, 110), (127, 128, 140, 139), (87, 88, 124, 123), (94, 95, 131, 130), (84, 85, 121, 120), (91, 92, 128, 127), (88, 89, 125, 124), (95, 84, 120, 131), (85, 86, 122, 121), (92, 93, 129, 128), (89, 90, 126, 125), (86, 87, 123, 122), (93, 94, 130, 129), (132, 133, 134, 135, 136, 137, 138, 139, 140, 141, 142, 143), (124, 125, 137, 136), (131, 120, 132, 143), (121, 122, 134, 133), (128, 129, 141, 140), (125, 126, 138, 137), (122, 123, 135, 134), (129, 130, 142, 141), (126, 127, 139, 138), (123, 124, 136, 135), (130, 131, 143, 142), (120, 121, 133, 132), (144, 145, 147, 146), (108, 96, 144, 146), (96, 97, 145, 144), (97, 109, 147, 145), (158, 150, 151, 159), (164, 165, 154, 153), (148, 149, 155, 152), (156, 148, 152, 162), (159, 151, 154, 165), (149, 161, 167, 155), (161, 160, 166, 167), (160, 159, 165, 166), (150, 158, 164, 153), (158, 157, 163, 164), (157, 156, 162, 163), (152, 155, 167, 162), (162, 167, 166, 163), (163, 166, 165, 164), (148, 156, 161, 149), (156, 157, 160, 161), (157, 158, 159, 160), (150, 153, 154, 151), (168, 170, 171, 169), (170, 172, 173, 171), (172, 174, 175, 173), (174, 176, 177, 175), (176, 178, 179, 177), (178, 180, 181, 179), (180, 182, 183, 181), (182, 184, 185, 183), (184, 186, 187, 185), (186, 188, 189, 187), (171, 173, 175, 177, 179, 181, 183, 185, 187, 189, 191, 169), (188, 190, 191, 189), (190, 168, 169, 191), (180, 198, 199, 182), (192, 204, 205, 193), (178, 197, 198, 180), (176, 196, 197, 178), (174, 195, 196, 176), (190, 203, 192, 168), (168, 192, 193, 170), (172, 194, 195, 174), (188, 202, 203, 190), (170, 193, 194, 172), (186, 201, 202, 188), (184, 200, 201, 186), (182, 199, 200, 184), (214, 226, 227, 215), (199, 211, 212, 200), (196, 208, 209, 197), (203, 215, 204, 192), (193, 205, 206, 194), (200, 212, 213, 201), (197, 209, 210, 198), (194, 206, 207, 195), (201, 213, 214, 202), (198, 210, 211, 199), (195, 207, 208, 196), (202, 214, 215, 203), (219, 231, 232, 220), (204, 216, 217, 205), (211, 223, 224, 212), (208, 220, 221, 209), (215, 227, 216, 204), (205, 217, 218, 206), (212, 224, 225, 213), (209, 221, 222, 210), (206, 218, 219, 207), (213, 225, 226, 214), (210, 222, 223, 211), (207, 219, 220, 208), (231, 243, 244, 232), (226, 238, 239, 227), (216, 228, 229, 217), (223, 235, 236, 224), (220, 232, 233, 221), (227, 239, 228, 216), (217, 229, 230, 218), (224, 236, 237, 225), (221, 233, 234, 222), (218, 230, 231, 219), (225, 237, 238, 226), (222, 234, 235, 223), (246, 258, 259, 247), (238, 250, 251, 239), (228, 240, 241, 229), (235, 247, 248, 236), (232, 244, 245, 233), (239, 251, 240, 228), (229, 241, 242, 230), (236, 248, 249, 237), (233, 245, 246, 234), (230, 242, 243, 231), (237, 249, 250, 238), (234, 246, 247, 235), (258, 294, 295, 259), (243, 255, 256, 244), (250, 262, 263, 251), (240, 252, 253, 241), (247, 259, 260, 248), (244, 256, 257, 245), (251, 263, 252, 240), (241, 253, 254, 242), (248, 260, 261, 249), (245, 257, 258, 246), (242, 254, 255, 243), (249, 261, 262, 250), (264, 265, 266, 267, 268, 269, 270, 271, 272, 273, 274, 275), (276, 287, 286, 285, 284, 283, 282, 281, 280, 279, 278, 277), (273, 285, 286, 274), (270, 282, 283, 271), (267, 279, 280, 268), (274, 286, 287, 275), (277, 315, 314, 276), (271, 283, 284, 272), (268, 280, 281, 269), (275, 287, 276, 264), (265, 277, 278, 266), (272, 284, 285, 273), (269, 281, 282, 270), (266, 278, 279, 267), (295, 307, 308, 296), (255, 291, 292, 256), (262, 298, 299, 263), (252, 288, 289, 253), (259, 295, 296, 260), (256, 292, 293, 257), (263, 299, 288, 252), (253, 289, 290, 254), (260, 296, 297, 261), (257, 293, 294, 258), (254, 290, 291, 255), (261, 297, 298, 262), (300, 311, 310, 309, 308, 307, 306, 305, 304, 303, 302, 301), (292, 304, 305, 293), (299, 311, 300, 288), (289, 301, 302, 290), (296, 308, 309, 297), (293, 305, 306, 294), (290, 302, 303, 291), (297, 309, 310, 298), (294, 306, 307, 295), (291, 303, 304, 292), (298, 310, 311, 299), (288, 300, 301, 289), (312, 314, 315, 313), (276, 314, 312, 264), (264, 312, 313, 265), (265, 313, 315, 277), (326, 327, 319, 318), (332, 321, 322, 333), (316, 320, 323, 317), (324, 330, 320, 316), (327, 333, 322, 319), (317, 323, 335, 329), (329, 335, 334, 328), (328, 334, 333, 327), (318, 321, 332, 326), (326, 332, 331, 325), (325, 331, 330, 324), (320, 330, 335, 323), (330, 331, 334, 335), (331, 332, 333, 334), (316, 317, 329, 324), (324, 329, 328, 325), (325, 328, 327, 326), (318, 319, 322, 321), (344, 337, 339, 346), (348, 350, 343, 340), (337, 340, 343, 339), (347, 351, 342, 338), (338, 342, 341, 336), (339, 343, 350, 346), (358, 357, 353, 355), (341, 342, 351, 349), (349, 351, 350, 348), (336, 345, 347, 338), (345, 344, 346, 347), (365, 366, 395, 390), (357, 363, 385, 384), (353, 357, 384, 381), (363, 360, 354, 352), (346, 350, 361, 362), (362, 361, 360, 363), (347, 346, 362, 356), (356, 362, 363, 357), (350, 351, 359, 361), (361, 359, 358, 360), (351, 347, 356, 359), (359, 356, 357, 358), (375, 377, 369, 364), (378, 372, 367, 370), (365, 368, 371, 366), (368, 365, 364, 369), (370, 367, 366, 371), (372, 373, 396, 400), (364, 365, 390, 391), (375, 364, 391, 397), (367, 372, 400, 394), (355, 353, 373, 379), (379, 373, 372, 378), (352, 354, 376, 374), (374, 376, 377, 375), (358, 355, 383, 386), (379, 378, 403, 399), (373, 353, 381, 396), (385, 380, 404, 409), (398, 402, 426, 422), (393, 392, 416, 417), (383, 399, 423, 407), (381, 384, 408, 405), (402, 382, 406, 426), (391, 390, 414, 415), (388, 398, 422, 412), (401, 397, 421, 425), (389, 388, 412, 413), (354, 360, 387, 382), (352, 374, 401, 380), (371, 368, 389, 392), (370, 371, 392, 393), (374, 375, 397, 401), (360, 358, 386, 387), (369, 377, 398, 388), (376, 354, 382, 402), (363, 352, 380, 385), (355, 379, 399, 383), (366, 367, 394, 395), (377, 376, 402, 398), (378, 370, 393, 403), (368, 369, 388, 389), (404, 425, 449, 428), (411, 410, 434, 435), (414, 419, 443, 438), (424, 420, 444, 448), (408, 409, 433, 432), (421, 415, 439, 445), (418, 424, 448, 442), (406, 411, 435, 430), (423, 427, 451, 447), (420, 405, 429, 444), (395, 394, 418, 419), (403, 393, 417, 427), (386, 383, 407, 410), (396, 381, 405, 420), (399, 403, 427, 423), (382, 387, 411, 406), (394, 400, 424, 418), (397, 391, 415, 421), (384, 385, 409, 408), (400, 396, 420, 424), (390, 395, 419, 414), (387, 386, 410, 411), (380, 401, 425, 404), (392, 389, 413, 416), (446, 451, 441, 436), (435, 434, 431, 430), (432, 433, 428, 429), (448, 445, 439, 442), (429, 428, 449, 444), (442, 439, 438, 443), (436, 441, 440, 437), (430, 431, 447, 450), (450, 447, 451, 446), (448, 444, 449, 445), (416, 413, 437, 440), (413, 412, 436, 437), (425, 421, 445, 449), (412, 422, 446, 436), (415, 414, 438, 439), (426, 406, 430, 450), (405, 408, 432, 429), (407, 423, 447, 431), (417, 416, 440, 441), (422, 426, 450, 446), (409, 404, 428, 433), (419, 418, 442, 443), (427, 417, 441, 451), (410, 407, 431, 434), (460, 462, 455, 453), (464, 456, 459, 466), (453, 455, 459, 456), (463, 454, 458, 467), (454, 452, 457, 458), (455, 462, 466, 459), (474, 471, 469, 473), (457, 465, 467, 458), (465, 464, 466, 467), (452, 454, 463, 461), (461, 463, 462, 460), (481, 506, 511, 482), (473, 500, 501, 479), (469, 497, 500, 473), (479, 468, 470, 476), (462, 478, 477, 466), (478, 479, 476, 477), (463, 472, 478, 462), (472, 473, 479, 478), (466, 477, 475, 467), (477, 476, 474, 475), (467, 475, 472, 463), (475, 474, 473, 472), (491, 480, 485, 493), (494, 486, 483, 488), (481, 482, 487, 484), (484, 485, 480, 481), (486, 487, 482, 483), (488, 516, 512, 489), (480, 507, 506, 481), (491, 513, 507, 480), (483, 510, 516, 488), (471, 495, 489, 469), (495, 494, 488, 489), (468, 490, 492, 470), (490, 491, 493, 492), (474, 502, 499, 471), (495, 515, 519, 494), (489, 512, 497, 469), (501, 525, 520, 496), (514, 538, 542, 518), (509, 533, 532, 508), (499, 523, 539, 515), (497, 521, 524, 500), (518, 542, 522, 498), (507, 531, 530, 506), (504, 528, 538, 514), (517, 541, 537, 513), (505, 529, 528, 504), (470, 498, 503, 476), (468, 496, 517, 490), (487, 508, 505, 484), (486, 509, 508, 487), (490, 517, 513, 491), (476, 503, 502, 474), (485, 504, 514, 493), (492, 518, 498, 470), (479, 501, 496, 468), (471, 499, 515, 495), (482, 511, 510, 483), (493, 514, 518, 492), (494, 519, 509, 486), (484, 505, 504, 485), (520, 544, 565, 541), (527, 551, 550, 526), (530, 554, 559, 535), (540, 564, 560, 536), (524, 548, 549, 525), (537, 561, 555, 531), (534, 558, 564, 540), (522, 546, 551, 527), (539, 563, 567, 543), (536, 560, 545, 521), (511, 535, 534, 510), (519, 543, 533, 509), (502, 526, 523, 499), (512, 536, 521, 497), (515, 539, 543, 519), (498, 522, 527, 503), (510, 534, 540, 516), (513, 537, 531, 507), (500, 524, 525, 501), (516, 540, 536, 512), (506, 530, 535, 511), (503, 527, 526, 502), (496, 520, 541, 517), (508, 532, 529, 505), (562, 552, 557, 567), (551, 546, 547, 550), (548, 545, 544, 549), (564, 558, 555, 561), (545, 560, 565, 544), (558, 559, 554, 555), (552, 553, 556, 557), (546, 566, 563, 547), (566, 562, 567, 563), (564, 561, 565, 560), (532, 556, 553, 529), (529, 553, 552, 528), (541, 565, 561, 537), (528, 552, 562, 538), (531, 555, 554, 530), (542, 566, 546, 522), (521, 545, 548, 524), (523, 547, 563, 539), (533, 557, 556, 532), (538, 562, 566, 542), (525, 549, 544, 520), (535, 559, 558, 534), (543, 567, 557, 533), (526, 550, 547, 523), (568, 569, 571, 570), (587, 589, 613, 610), (572, 573, 575, 574), (582, 583, 606, 607), (576, 577, 579, 578), (573, 572, 596, 597), (580, 581, 583, 582), (588, 586, 611, 612), (584, 585, 587, 586), (591, 569, 593, 614), (571, 569, 591, 589, 587, 585, 583, 581, 579, 577, 575, 573), (588, 589, 591, 590), (571, 573, 597, 594), (641, 640, 664, 667), (595, 594, 597, 596), (599, 598, 601, 600), (603, 602, 605, 604), (607, 606, 609, 608), (611, 610, 613, 612), (615, 614, 593, 592), (584, 582, 607, 608), (578, 579, 602, 603), (589, 588, 612, 613), (583, 585, 609, 606), (580, 578, 603, 604), (574, 575, 598, 599), (585, 584, 608, 609), (569, 568, 592, 593), (579, 581, 605, 602), (576, 574, 599, 600), (570, 571, 594, 595), (581, 580, 604, 605), (590, 591, 614, 615), (575, 577, 601, 598), (572, 570, 595, 596), (568, 590, 615, 592), (577, 576, 600, 601), (586, 587, 610, 611), (625, 626, 638, 637), (620, 619, 655, 656), (627, 626, 662, 663), (650, 646, 672, 674), (642, 641, 667, 668), (619, 618, 654, 655), (626, 625, 661, 662), (651, 648, 673, 675), (643, 642, 668, 669), (618, 617, 653, 654), (625, 624, 660, 661), (649, 650, 674, 666), (628, 629, 630, 631, 632, 633, 634, 635, 636, 637, 638, 639), (622, 623, 635, 634), (619, 620, 632, 631), (626, 627, 639, 638), (616, 617, 629, 628), (623, 624, 636, 635), (620, 621, 633, 632), (627, 616, 628, 639), (617, 618, 630, 629), (624, 625, 637, 636), (621, 622, 634, 633), (618, 619, 631, 630), (586, 588, 651, 640), (570, 572, 650, 649), (588, 590, 648, 651), (572, 574, 646, 650), (568, 570, 649, 647), (590, 568, 647, 648), (574, 576, 645, 646), (576, 578, 644, 645), (578, 580, 643, 644), (580, 582, 642, 643), (582, 584, 641, 642), (584, 586, 640, 641), (675, 673, 702, 692), (656, 655, 679, 680), (669, 668, 704, 688), (663, 662, 686, 687), (679, 696, 699, 680), (655, 654, 678, 679), (666, 674, 700, 701), (662, 661, 685, 686), (670, 669, 688, 694), (654, 653, 677, 678), (661, 660, 684, 685), (709, 676, 687, 708), (647, 649, 666, 665), (616, 627, 663, 652), (621, 620, 656, 657), (648, 647, 665, 673), (622, 621, 657, 658), (646, 645, 671, 672), (623, 622, 658, 659), (645, 644, 670, 671), (624, 623, 659, 660), (640, 651, 675, 664), (617, 616, 652, 653), (644, 643, 669, 670), (684, 711, 690, 685), (683, 710, 711, 684), (682, 689, 710, 683), (681, 695, 689, 682), (680, 699, 695, 681), (707, 677, 676, 709), (678, 706, 696, 679), (686, 693, 708, 687), (707, 706, 678, 677), (652, 663, 687, 676), (664, 675, 692, 691), (657, 656, 680, 681), (671, 670, 694, 698), (658, 657, 681, 682), (659, 658, 682, 683), (672, 671, 698, 697), (660, 659, 683, 684), (653, 652, 676, 677), (688, 704, 710, 689), (701, 700, 706, 707), (694, 688, 689, 695), (691, 692, 693, 690), (698, 694, 695, 699), (697, 698, 699, 696), (692, 702, 708, 693), (704, 705, 711, 710), (700, 697, 696, 706), (705, 691, 690, 711), (703, 701, 707, 709), (702, 703, 709, 708), (668, 667, 705, 704), (674, 672, 697, 700), (667, 664, 691, 705), (665, 666, 701, 703), (673, 665, 703, 702), (690, 693, 686, 685), (712, 713, 715, 714), (731, 733, 757, 754), (716, 717, 719, 718), (726, 727, 750, 751), (720, 721, 723, 722), (717, 716, 740, 741), (724, 725, 727, 726), (732, 730, 755, 756), (728, 729, 731, 730), (735, 713, 737, 758), (715, 713, 735, 733, 731, 729, 727, 725, 723, 721, 719, 717), (732, 733, 735, 734), (715, 717, 741, 738), (712, 714, 716, 718, 720, 722, 724, 726, 728, 730, 732, 734), (739, 738, 741, 740), (743, 742, 745, 744), (747, 746, 749, 748), (751, 750, 753, 752), (755, 754, 757, 756), (759, 758, 737, 736), (728, 726, 751, 752), (722, 723, 746, 747), (733, 732, 756, 757), (727, 729, 753, 750), (724, 722, 747, 748), (718, 719, 742, 743), (729, 728, 752, 753), (713, 712, 736, 737), (723, 725, 749, 746), (720, 718, 743, 744), (714, 715, 738, 739), (725, 724, 748, 749), (734, 735, 758, 759), (719, 721, 745, 742), (716, 714, 739, 740), (712, 734, 759, 736), (721, 720, 744, 745), (730, 731, 754, 755), (790, 791, 763, 761), (791, 792, 765, 763), (793, 768, 769, 794), (794, 769, 770, 795), (763, 765, 770, 769), (792, 764, 771, 795), (761, 763, 769, 768), (762, 760, 767, 766), (764, 762, 766, 771), (790, 761, 768, 793), (784, 785, 775, 773), (785, 786, 777, 775), (787, 780, 781, 788), (788, 781, 782, 789), (775, 777, 782, 781), (773, 775, 781, 780), (774, 772, 779, 778), (776, 774, 778, 783), (784, 773, 780, 787), (772, 784, 787, 779), (778, 788, 789, 783), (779, 787, 788, 778), (774, 776, 786, 785), (772, 774, 785, 784), (760, 790, 793, 767), (765, 792, 795, 770), (766, 794, 795, 771), (767, 793, 794, 766), (762, 764, 792, 791), (760, 762, 791, 790)])
me_cylinder_109.polygons.foreach_set('material_index', [1, 1, 1, 1, 1, 1, 1, 1, 1, 1, 0, 1, 1, 1, 0, 1, 1, 1, 1, 1, 1, 1, 1, 1, 1, 1, 0, 0, 0, 0, 0, 0, 0, 0, 0, 0, 0, 0, 0, 0, 0, 0, 0, 0, 0, 0, 0, 0, 0, 0, 0, 0, 0, 0, 0, 0, 0, 0, 0, 0, 0, 0, 1, 0, 0, 0, 0, 0, 0, 0, 0, 0, 0, 0, 1, 1, 1, 1, 1, 1, 1, 1, 1, 1, 1, 1, 0, 0, 0, 0, 0, 0, 0, 0, 0, 0, 0, 0, 0, 0, 1, 1, 1, 1, 1, 1, 1, 1, 1, 1, 1, 1, 0, 1, 1, 1, 1, 1, 1, 1, 1, 1, 1, 1, 0, 0, 0, 0, 1, 1, 1, 1, 1, 1, 1, 1, 1, 1, 1, 1, 1, 1, 1, 1, 1, 1, 1, 1, 1, 1, 1, 1, 1, 1, 1, 1, 0, 1, 1, 1, 0, 1, 1, 1, 1, 1, 1, 1, 1, 1, 1, 1, 0, 0, 0, 0, 0, 0, 0, 0, 0, 0, 0, 0, 0, 0, 0, 0, 0, 0, 0, 0, 0, 0, 0, 0, 0, 0, 0, 0, 0, 0, 0, 0, 0, 0, 0, 0, 1, 0, 0, 0, 0, 0, 0, 0, 0, 0, 0, 0, 1, 1, 1, 1, 1, 1, 1, 1, 1, 1, 1, 1, 0, 0, 0, 0, 0, 0, 0, 0, 0, 0, 0, 0, 0, 0, 1, 1, 1, 1, 1, 1, 1, 1, 1, 1, 1, 1, 0, 1, 1, 1, 1, 1, 1, 1, 1, 1, 1, 1, 0, 0, 0, 0, 1, 1, 1, 1, 1, 1, 1, 1, 1, 1, 1, 1, 1, 1, 1, 1, 1, 1, 1, 1, 1, 1, 1, 1, 1, 1, 1, 1, 1, 1, 1, 1, 1, 1, 1, 1, 1, 1, 1, 1, 1, 1, 1, 1, 1, 1, 1, 1, 1, 1, 1, 1, 1, 1, 1, 1, 1, 1, 1, 1, 1, 1, 1, 1, 1, 1, 1, 1, 1, 1, 1, 1, 1, 1, 1, 1, 1, 1, 1, 1, 1, 1, 1, 1, 1, 1, 1, 1, 1, 1, 1, 1, 1, 1, 1, 1, 1, 1, 1, 1, 1, 1, 1, 1, 1, 1, 1, 1, 1, 1, 1, 1, 1, 1, 1, 1, 1, 1, 1, 1, 1, 1, 1, 1, 1, 1, 1, 1, 1, 1, 1, 1, 1, 1, 1, 1, 1, 1, 1, 1, 1, 1, 1, 1, 1, 1, 1, 1, 1, 1, 1, 1, 1, 1, 1, 1, 1, 1, 1, 1, 1, 1, 1, 1, 1, 1, 1, 1, 1, 1, 1, 1, 1, 1, 1, 1, 1, 1, 1, 1, 1, 1, 1, 1, 1, 1, 1, 1, 1, 1, 1, 1, 1, 1, 1, 1, 1, 1, 1, 1, 1, 1, 1, 1, 1, 1, 1, 1, 1, 1, 1, 1, 1, 1, 1, 1, 1, 1, 1, 1, 1, 1, 1, 1, 1, 1, 1, 1, 1, 1, 1, 1, 1, 1, 1, 1, 1, 1, 1, 1, 0, 0, 0, 0, 0, 0, 0, 0, 0, 0, 0, 0, 0, 1, 0, 0, 0, 0, 0, 0, 0, 0, 0, 0, 0, 0, 0, 0, 0, 0, 0, 0, 0, 0, 0, 0, 0, 0, 1, 1, 1, 1, 1, 1, 1, 1, 1, 1, 1, 1, 1, 1, 1, 1, 1, 1, 1, 1, 1, 1, 1, 1, 0, 0, 0, 0, 0, 0, 0, 0, 0, 0, 0, 0, 0, 0, 0, 0, 0, 0, 0, 0, 0, 0, 0, 0, 1, 1, 1, 1, 1, 1, 1, 1, 1, 1, 1, 1, 0, 0, 0, 0, 0, 0, 0, 0, 0, 0, 0, 0, 0, 0, 0, 0, 0, 0, 0, 0, 0, 0, 0, 0, 0, 0, 0, 0, 0, 0, 0, 0, 0, 0, 0, 0, 0, 0, 0, 0, 0, 0, 0, 0, 0, 0, 0, 0, 0, 0, 0, 0, 0, 0, 0, 0, 0, 0, 0, 0, 0, 0, 0, 0, 0, 0, 0, 0, 0, 0, 0, 0, 0, 0, 0, 0, 0, 0, 0, 0, 0, 0, 0, 0, 0, 0, 0, 0, 0, 0, 0, 0, 0, 0, 0, 0, 0, 0, 0, 0, 0, 0, 0, 0])
me_cylinder_109.materials.append(mat_dark)
me_cylinder_109.materials.append(mat_light)
me_cylinder_109.use_remesh_preserve_volume = False
me_cylinder_109.use_remesh_preserve_attributes = False
me_cylinder_109.use_mirror_vertex_groups = False
me_cylinder_109.update()
me_cylinder_039 = bpy.data.meshes.new('Cylinder.039')
me_cylinder_039.from_pydata([(0.0, 0.3036, 0.3691), (0.0, 0.3093, 0.395), (0.1785, 0.2456, 0.3691), (0.1818, 0.2502, 0.395), (0.2888, 0.09383, 0.3691), (0.2941, 0.09556, 0.395), (0.2888, -0.09383, 0.3691), (0.2941, -0.09556, 0.395), (0.1785, -0.2456, 0.3691), (0.1818, -0.2502, 0.395), (-2.98e-08, -0.3036, 0.3691), (-2.98e-08, -0.3093, 0.395), (-0.1785, -0.2456, 0.3691), (-0.1818, -0.2502, 0.395), (-0.2888, -0.09383, 0.3691), (-0.2941, -0.09556, 0.395), (-0.2888, 0.09383, 0.3691), (-0.2941, 0.09556, 0.395), (-0.1785, 0.2456, 0.3691), (-0.1818, 0.2502, 0.395), (0.1426, 0.1963, 0.4113), (0.0, 0.2426, 0.4113), (0.2307, 0.07497, 0.4113), (0.2307, -0.07497, 0.4113), (0.1426, -0.1963, 0.4113), (-2.235e-08, -0.2426, 0.4113), (-0.1426, -0.1963, 0.4113), (-0.2307, -0.07497, 0.4113), (-0.2307, 0.07497, 0.4113), (-0.1426, 0.1963, 0.4113), (0.1334, 0.1836, 0.4409), (0.0, 0.227, 0.4409), (0.2158, 0.07013, 0.4409), (0.2158, -0.07013, 0.4409), (0.1334, -0.1836, 0.4409), (-1.49e-08, -0.227, 0.4409), (-0.1334, -0.1836, 0.4409), (-0.2158, -0.07013, 0.4409), (-0.2158, 0.07013, 0.4409), (-0.1334, 0.1836, 0.4409), (0.07729, 0.1064, 0.4409), (0.0, 0.1315, 0.4409), (0.1251, 0.04063, 0.4409), (0.1251, -0.04063, 0.4409), (0.07729, -0.1064, 0.4409), (-7.451e-09, -0.1315, 0.4409), (-0.07729, -0.1064, 0.4409), (-0.1251, -0.04063, 0.4409), (-0.1251, 0.04063, 0.4409), (-0.07729, 0.1064, 0.4409), (0.07729, 0.1064, 0.5145), (0.0, 0.1315, 0.5145), (0.1251, 0.04063, 0.5145), (0.1251, -0.04063, 0.5145), (0.07729, -0.1064, 0.5145), (-7.451e-09, -0.1315, 0.5145), (-0.07729, -0.1064, 0.5145), (-0.1251, -0.04063, 0.5145), (-0.1251, 0.04063, 0.5145), (-0.07729, 0.1064, 0.5145), (0.1356, 0.1867, 0.5145), (0.0, 0.2307, 0.5145), (0.2194, 0.0713, 0.5145), (0.2194, -0.0713, 0.5145), (0.1356, -0.1867, 0.5145), (-2.235e-08, -0.2307, 0.5145), (-0.1356, -0.1867, 0.5145), (-0.2194, -0.0713, 0.5145), (-0.2194, 0.0713, 0.5145), (-0.1356, 0.1867, 0.5145), (0.1356, 0.1867, 0.5919), (0.0, 0.2307, 0.5919), (0.2194, 0.0713, 0.5919), (0.2194, -0.0713, 0.5919), (0.1356, -0.1867, 0.5919), (-2.235e-08, -0.2307, 0.5919), (-0.1356, -0.1867, 0.5919), (-0.2194, -0.0713, 0.5919), (-0.2194, 0.0713, 0.5919), (-0.1356, 0.1867, 0.5919), (0.1646, 0.2265, 0.5938), (0.0, 0.28, 0.5938), (0.2663, 0.08653, 0.5938), (0.2663, -0.08653, 0.5938), (0.1646, -0.2265, 0.5938), (-2.235e-08, -0.28, 0.5938), (-0.1646, -0.2265, 0.5938), (-0.2663, -0.08653, 0.5938), (-0.2663, 0.08653, 0.5938), (-0.1646, 0.2265, 0.5938), (0.1646, 0.2265, 0.6744), (0.0, 0.28, 0.6744), (0.2663, 0.08653, 0.6744), (0.2663, -0.08653, 0.6744), (0.1646, -0.2265, 0.6744), (-2.235e-08, -0.28, 0.6744), (-0.1646, -0.2265, 0.6744), (-0.2663, -0.08653, 0.6744), (-0.2663, 0.08653, 0.6744), (-0.1646, 0.2265, 0.6744), (0.1472, 0.2026, 0.6744), (0.0, 0.2504, 0.6744), (0.2381, 0.07738, 0.6744), (0.2381, -0.07738, 0.6744), (0.1472, -0.2026, 0.6744), (-2.235e-08, -0.2504, 0.6744), (-0.1472, -0.2026, 0.6744), (-0.2381, -0.07738, 0.6744), (-0.2381, 0.07738, 0.6744), (-0.1472, 0.2026, 0.6744), (0.1472, 0.2026, 0.717), (0.0, 0.2504, 0.717), (0.2381, 0.07738, 0.717), (0.2381, -0.07738, 0.717), (0.1472, -0.2026, 0.717), (-2.235e-08, -0.2504, 0.717), (-0.1472, -0.2026, 0.717), (-0.2381, -0.07738, 0.717), (-0.2381, 0.07738, 0.717), (-0.1472, 0.2026, 0.717), (0.1749, 0.2407, 0.717), (0.0, 0.2976, 0.717), (0.283, 0.09195, 0.717), (0.283, -0.09195, 0.717), (0.1749, -0.2407, 0.717), (-2.235e-08, -0.2976, 0.717), (-0.1749, -0.2407, 0.717), (-0.283, -0.09195, 0.717), (-0.283, 0.09195, 0.717), (-0.1749, 0.2407, 0.717), (0.1749, 0.2407, 0.8655), (0.0, 0.2976, 0.8655), (0.283, 0.09195, 0.8655), (0.283, -0.09195, 0.8655), (0.1749, -0.2407, 0.8655), (-2.235e-08, -0.2976, 0.8655), (-0.1749, -0.2407, 0.8655), (-0.283, -0.09195, 0.8655), (-0.283, 0.09195, 0.8655), (-0.1749, 0.2407, 0.8655), (0.0, 0.155, 0.6291), (0.0, 0.155, 0.7495), (0.1342, 0.07749, 0.6291), (0.1342, 0.07749, 0.7495), (0.1342, -0.07749, 0.6291), (0.1342, -0.07749, 0.7495), (-1.49e-08, -0.155, 0.6291), (-1.49e-08, -0.155, 0.7495), (-0.1342, -0.07749, 0.6291), (-0.1342, -0.07749, 0.7495), (-0.1342, 0.07749, 0.6291), (-0.1342, 0.07749, 0.7495), (0.08716, 0.05032, 0.7495), (0.0, 0.1006, 0.7495), (0.08716, -0.05032, 0.7495), (-7.451e-09, -0.1006, 0.7495), (-0.08716, -0.05032, 0.7495), (-0.08716, 0.05032, 0.7495), (0.08716, 0.05032, 1.188), (0.0, 0.1006, 1.188), (0.08716, -0.05032, 1.188), (-7.451e-09, -0.1006, 1.188), (-0.08716, -0.05032, 1.188), (-0.08716, 0.05032, 1.188), (0.04682, 0.02703, 1.188), (0.0, 0.05406, 1.188), (0.04682, -0.02703, 1.188), (-7.451e-09, -0.05406, 1.188), (-0.04682, -0.02703, 1.188), (-0.04682, 0.02703, 1.188), (0.04682, 0.02703, 1.446), (5.96e-08, 0.05406, 1.446), (0.04682, -0.02703, 1.446), (5.215e-08, -0.05406, 1.446), (-0.04682, -0.02703, 1.446), (-0.04682, 0.02703, 1.446), (0.0, 0.2938, 0.5645), (0.0, 0.2938, 0.6429), (0.1469, 0.2544, 0.5645), (0.1469, 0.2544, 0.6429), (0.2544, 0.1469, 0.5645), (0.2544, 0.1469, 0.6429), (0.2938, -4.47e-08, 0.5645), (0.2938, -4.47e-08, 0.6429), (0.2544, -0.1469, 0.5645), (0.2544, -0.1469, 0.6429), (0.1469, -0.2544, 0.5645), (0.1469, -0.2544, 0.6429), (4.47e-08, -0.2938, 0.5645), (4.47e-08, -0.2938, 0.6429), (-0.1469, -0.2544, 0.5645), (-0.1469, -0.2544, 0.6429), (-0.2544, -0.1469, 0.5645), (-0.2544, -0.1469, 0.6429), (-0.2938, -1.639e-07, 0.5645), (-0.2938, -1.639e-07, 0.6429), (-0.2544, 0.1469, 0.5645), (-0.2544, 0.1469, 0.6429), (-0.1469, 0.2544, 0.5645), (-0.1469, 0.2544, 0.6429), (-0.0259, 0.3857, 0.5748), (-0.0259, 0.3857, 0.6325), (0.2153, 0.3211, 0.6325), (0.2153, 0.3211, 0.5748), (0.3211, 0.2153, 0.5748), (0.3211, 0.2153, 0.6325), (0.3857, -0.0259, 0.6325), (0.3857, -0.0259, 0.5748), (0.347, -0.1704, 0.5748), (0.347, -0.1704, 0.6325), (0.1704, -0.347, 0.6325), (0.1704, -0.347, 0.5748), (0.0259, -0.3857, 0.5748), (0.0259, -0.3857, 0.6325), (-0.2153, -0.3211, 0.6325), (-0.2153, -0.3211, 0.5748), (-0.3211, -0.2153, 0.5748), (-0.3211, -0.2153, 0.6325), (-0.3857, 0.0259, 0.6325), (-0.3857, 0.0259, 0.5748), (-0.347, 0.1704, 0.5748), (-0.347, 0.1704, 0.6325), (-0.1704, 0.347, 0.6325), (-0.1704, 0.347, 0.5748)], [], [(0, 1, 3, 2), (2, 3, 5, 4), (4, 5, 7, 6), (6, 7, 9, 8), (8, 9, 11, 10), (10, 11, 13, 12), (12, 13, 15, 14), (14, 15, 17, 16), (15, 13, 26, 27), (16, 17, 19, 18), (18, 19, 1, 0), (0, 2, 4, 6, 8, 10, 12, 14, 16, 18), (28, 27, 37, 38), (13, 11, 25, 26), (11, 9, 24, 25), (9, 7, 23, 24), (3, 1, 21, 20), (7, 5, 22, 23), (5, 3, 20, 22), (1, 19, 29, 21), (19, 17, 28, 29), (17, 15, 27, 28), (33, 32, 42, 43), (25, 24, 34, 35), (22, 20, 30, 32), (29, 28, 38, 39), (26, 25, 35, 36), (23, 22, 32, 33), (21, 29, 39, 31), (27, 26, 36, 37), (24, 23, 33, 34), (20, 21, 31, 30), (47, 46, 56, 57), (31, 39, 49, 41), (37, 36, 46, 47), (34, 33, 43, 44), (30, 31, 41, 40), (38, 37, 47, 48), (35, 34, 44, 45), (32, 30, 40, 42), (39, 38, 48, 49), (36, 35, 45, 46), (54, 53, 63, 64), (44, 43, 53, 54), (40, 41, 51, 50), (48, 47, 57, 58), (45, 44, 54, 55), (42, 40, 50, 52), (49, 48, 58, 59), (46, 45, 55, 56), (43, 42, 52, 53), (41, 49, 59, 51), (60, 61, 71, 70), (50, 51, 61, 60), (58, 57, 67, 68), (55, 54, 64, 65), (52, 50, 60, 62), (59, 58, 68, 69), (56, 55, 65, 66), (53, 52, 62, 63), (51, 59, 69, 61), (57, 56, 66, 67), (78, 77, 87, 88), (68, 67, 77, 78), (65, 64, 74, 75), (62, 60, 70, 72), (69, 68, 78, 79), (66, 65, 75, 76), (63, 62, 72, 73), (61, 69, 79, 71), (67, 66, 76, 77), (64, 63, 73, 74), (85, 84, 94, 95), (75, 74, 84, 85), (72, 70, 80, 82), (79, 78, 88, 89), (76, 75, 85, 86), (73, 72, 82, 83), (71, 79, 89, 81), (77, 76, 86, 87), (74, 73, 83, 84), (70, 71, 81, 80), (97, 96, 106, 107), (82, 80, 90, 92), (89, 88, 98, 99), (86, 85, 95, 96), (83, 82, 92, 93), (81, 89, 99, 91), (87, 86, 96, 97), (84, 83, 93, 94), (80, 81, 91, 90), (88, 87, 97, 98), (104, 103, 113, 114), (94, 93, 103, 104), (90, 91, 101, 100), (98, 97, 107, 108), (95, 94, 104, 105), (92, 90, 100, 102), (99, 98, 108, 109), (96, 95, 105, 106), (93, 92, 102, 103), (91, 99, 109, 101), (110, 111, 121, 120), (100, 101, 111, 110), (108, 107, 117, 118), (105, 104, 114, 115), (102, 100, 110, 112), (109, 108, 118, 119), (106, 105, 115, 116), (103, 102, 112, 113), (101, 109, 119, 111), (107, 106, 116, 117), (125, 124, 134, 135), (118, 117, 127, 128), (115, 114, 124, 125), (112, 110, 120, 122), (119, 118, 128, 129), (116, 115, 125, 126), (113, 112, 122, 123), (111, 119, 129, 121), (117, 116, 126, 127), (114, 113, 123, 124), (130, 131, 139, 138, 137, 136, 135, 134, 133, 132), (122, 120, 130, 132), (129, 128, 138, 139), (126, 125, 135, 136), (123, 122, 132, 133), (121, 129, 139, 131), (127, 126, 136, 137), (124, 123, 133, 134), (120, 121, 131, 130), (128, 127, 137, 138), (140, 141, 143, 142), (142, 143, 145, 144), (144, 145, 147, 146), (146, 147, 149, 148), (143, 141, 153, 152), (148, 149, 151, 150), (150, 151, 141, 140), (153, 157, 163, 159), (147, 145, 154, 155), (141, 151, 157, 153), (149, 147, 155, 156), (145, 143, 152, 154), (151, 149, 156, 157), (163, 162, 168, 169), (156, 155, 161, 162), (154, 152, 158, 160), (157, 156, 162, 163), (155, 154, 160, 161), (152, 153, 159, 158), (168, 167, 173, 174), (161, 160, 166, 167), (158, 159, 165, 164), (159, 163, 169, 165), (162, 161, 167, 168), (160, 158, 164, 166), (170, 171, 175, 174, 173, 172), (166, 164, 170, 172), (169, 168, 174, 175), (167, 166, 172, 173), (164, 165, 171, 170), (165, 169, 175, 171), (176, 177, 179, 178), (195, 197, 221, 218), (180, 181, 183, 182), (190, 191, 214, 215), (184, 185, 187, 186), (181, 180, 204, 205), (188, 189, 191, 190), (196, 194, 219, 220), (192, 193, 195, 194), (199, 177, 201, 222), (179, 177, 199, 197, 195, 193, 191, 189, 187, 185, 183, 181), (196, 197, 199, 198), (179, 181, 205, 202), (176, 178, 180, 182, 184, 186, 188, 190, 192, 194, 196, 198), (203, 202, 205, 204), (207, 206, 209, 208), (211, 210, 213, 212), (215, 214, 217, 216), (219, 218, 221, 220), (223, 222, 201, 200), (192, 190, 215, 216), (186, 187, 210, 211), (197, 196, 220, 221), (191, 193, 217, 214), (188, 186, 211, 212), (182, 183, 206, 207), (193, 192, 216, 217), (177, 176, 200, 201), (187, 189, 213, 210), (184, 182, 207, 208), (178, 179, 202, 203), (189, 188, 212, 213), (198, 199, 222, 223), (183, 185, 209, 206), (180, 178, 203, 204), (176, 198, 223, 200), (185, 184, 208, 209), (194, 195, 218, 219)])
me_cylinder_039.polygons.foreach_set('material_index', [0, 0, 0, 0, 0, 0, 0, 0, 0, 0, 0, 0, 0, 0, 0, 0, 0, 0, 0, 0, 0, 0, 0, 0, 0, 0, 0, 0, 0, 0, 0, 0, 1, 0, 0, 0, 0, 0, 0, 0, 0, 0, 0, 1, 1, 1, 1, 1, 1, 1, 1, 1, 0, 0, 0, 0, 0, 0, 0, 0, 0, 0, 0, 0, 0, 0, 0, 0, 0, 0, 0, 0, 0, 0, 0, 0, 0, 0, 0, 0, 0, 0, 0, 0, 0, 0, 0, 0, 0, 0, 0, 0, 0, 0, 0, 0, 0, 0, 0, 0, 0, 0, 0, 0, 0, 0, 0, 0, 0, 0, 0, 0, 0, 0, 0, 0, 0, 0, 0, 0, 0, 0, 0, 0, 0, 0, 0, 0, 0, 0, 0, 0, 0, 0, 0, 0, 0, 0, 0, 0, 0, 0, 0, 0, 0, 0, 0, 0, 0, 0, 0, 1, 0, 0, 0, 0, 0, 1, 1, 1, 1, 1, 1, 1, 1, 1, 1, 1, 1, 1, 1, 1, 1, 1, 1, 1, 1, 1, 1, 1, 1, 1, 1, 1, 1, 1, 1, 1, 1, 1, 1, 1, 1, 1, 1, 1, 1, 1, 1, 1, 1])
me_cylinder_039.materials.append(mat_dark)
me_cylinder_039.materials.append(mat_light)
me_cylinder_039.use_remesh_preserve_volume = False
me_cylinder_039.use_remesh_preserve_attributes = False
me_cylinder_039.use_mirror_vertex_groups = False
me_cylinder_039.update()

# ---- objects
ob_cannon_3_base = bpy.data.objects.new('Cannon_3_Base', me_cylinder_103)
ob_cannon_3_gun = bpy.data.objects.new('Cannon_3_Gun', me_cylinder_109)
ob_cannon_3_mid = bpy.data.objects.new('Cannon_3_Mid', me_cylinder_039)

# ---- transforms, parenting, visibility, modifiers, constraints
ob_cannon_3_base.location = (0.0, 0.0, 0.0)
ob_cannon_3_base.lineart.crease_threshold = 0.0
ob_cannon_3_gun.location = (0.0, 0.0, 1.636)
ob_cannon_3_gun.lineart.crease_threshold = 0.0
ob_cannon_3_mid.location = (0.0, 0.0, 0.0)
ob_cannon_3_mid.lineart.crease_threshold = 0.0

# ---- collection membership
col_collection_1.objects.link(ob_cannon_3_base)
col_collection_1.objects.link(ob_cannon_3_gun)
col_collection_1.objects.link(ob_cannon_3_mid)

# ---- scene / render settings (as saved in the file)
scene.frame_start = 1; scene.frame_end = 250; scene.frame_set(0)
scene.render.engine = 'CYCLES'
scene.render.resolution_x = 1000
scene.render.resolution_y = 1000
scene.render.dither_intensity = 0.0
scene.cycles.samples = 200
scene.cycles.sampling_pattern = 'TABULATED_SOBOL'
scene.cycles.light_sampling_threshold = 0.0
scene.cycles.use_adaptive_sampling = False
scene.cycles.use_light_tree = False
scene.cycles.caustics_reflective = False
scene.cycles.caustics_refractive = False
scene.cycles.blur_glossy = 0.0
scene.cycles.max_bounces = 2
scene.cycles.pixel_filter_type = 'GAUSSIAN'
scene.cycles.sample_clamp_indirect = 0.0
scene.view_settings.view_transform = 'Standard'
bpy.context.view_layer.update()

# ---- added for rendering (the .blend has no active camera): camera
cam_auto = bpy.data.cameras.new('AutoCamera')
cam_auto.lens = 50.0
cam_auto.sensor_width = 36.0
cam_auto.clip_end = 1000.0
ob_auto_camera = bpy.data.objects.new('AutoCamera', cam_auto)
scene.collection.objects.link(ob_auto_camera)
ob_auto_camera.location = (3.51612, -4.46361, 4.07993)
ob_auto_camera.rotation_euler = (1.09748, -7.21219e-08, 0.694738)
scene.camera = ob_auto_camera
bpy.context.view_layer.update()
